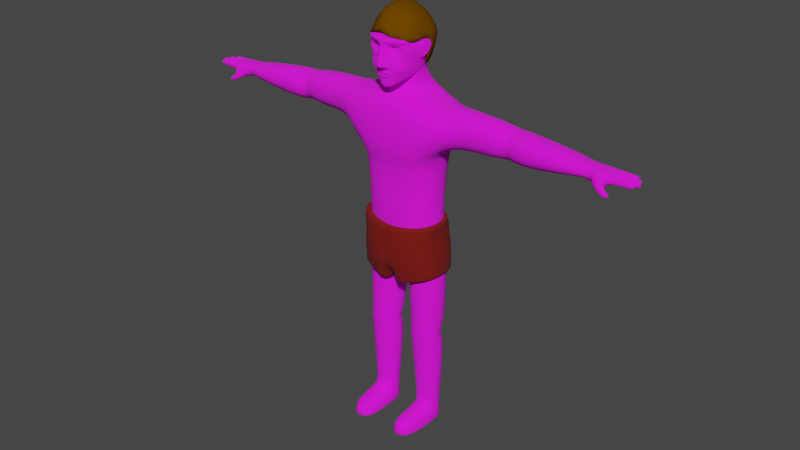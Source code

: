 # Source: Player.blend  (saved by Blender 3.2.14; exported with 4.5.12 LTS)
import bpy
from mathutils import Matrix  # noqa: F401  (used for matrix-valued properties, if any)

bpy.ops.wm.read_factory_settings(use_empty=True)
scene = bpy.context.scene
scene.name = 'Scene'

# ---- collections
col_collection = bpy.data.collections.new('Collection'); scene.collection.children.link(col_collection)

# ---- images (referenced by path relative to the original .blend; pixels are not part of the script)
import os
ASSET_DIR = os.environ.get("B2B_ASSET_DIR", "")  # directory of the original .blend (textures are referenced by path, not embedded)
HERE = os.path.dirname(os.path.abspath(__file__))  # packed textures are extracted next to this script under _unpacked/

def load_image(name, relpath, width, height, colorspace="sRGB"):
    """Load a texture the original file referenced (path relative to the .blend, or extracted next to this script)."""
    p = next((c for c in (os.path.join(HERE, relpath), os.path.join(ASSET_DIR, relpath)) if relpath and os.path.exists(c)), "")
    if p:
        img = bpy.data.images.load(p, check_existing=True)
        img.name = name
    else:  # same state as the original file: an image datablock whose file is absent (Cycles renders it pink)
        img = bpy.data.images.new(name, width, height)
        img.source = "FILE"
        img.filepath = "//" + (relpath or name)
    img.colorspace_settings.name = colorspace
    return img
img_player = load_image('Player', 'Materials/Player.png', 1024, 1024, 'sRGB')

# ---- materials (node trees are filled in below, after node groups)
mat_player = bpy.data.materials.new('Player')
mat_player.use_transparent_shadow = False
mat_underwear = bpy.data.materials.new('Underwear')
mat_underwear.use_transparent_shadow = False
mat_hair = bpy.data.materials.new('Hair')
mat_hair.use_transparent_shadow = False

# ---- material node trees
mat_player.use_nodes = True; mat_player.node_tree.nodes.clear()
_N = mat_player.node_tree.nodes; _L = mat_player.node_tree.links
n0 = _N.new('ShaderNodeBsdfPrincipled'); n0.name = 'Principled BSDF'; n0.location = (10, 300)
n0.distribution = 'GGX'
n0.subsurface_method = 'RANDOM_WALK_SKIN'
n0.inputs[2].default_value = 1.0
n0.inputs[3].default_value = 1.45
n0.inputs[27].default_value = (0.0, 0.0, 0.0, 1.0)
n0.inputs[28].default_value = 1.0
n1 = _N.new('ShaderNodeOutputMaterial'); n1.name = 'Material Output'; n1.location = (300, 300)
n2 = _N.new('ShaderNodeTexImage'); n2.name = 'Image Texture'; n2.location = (-280, 275)
n2.image = img_player
_L.new(n0.outputs[0], n1.inputs[0])
_L.new(n2.outputs[0], n0.inputs[0])
n1.is_active_output = True
mat_underwear.use_nodes = True; mat_underwear.node_tree.nodes.clear()
_N = mat_underwear.node_tree.nodes; _L = mat_underwear.node_tree.links
n0 = _N.new('ShaderNodeBsdfPrincipled'); n0.name = 'Principled BSDF'; n0.location = (10, 300)
n0.distribution = 'GGX'
n0.subsurface_method = 'RANDOM_WALK_SKIN'
n0.inputs[0].default_value = (0.1788, 0.002505, 0.0, 1.0)
n0.inputs[2].default_value = 1.0
n0.inputs[3].default_value = 1.45
n0.inputs[27].default_value = (0.0, 0.0, 0.0, 1.0)
n0.inputs[28].default_value = 1.0
n1 = _N.new('ShaderNodeOutputMaterial'); n1.name = 'Material Output'; n1.location = (300, 300)
_L.new(n0.outputs[0], n1.inputs[0])
n1.is_active_output = True
mat_hair.use_nodes = True; mat_hair.node_tree.nodes.clear()
_N = mat_hair.node_tree.nodes; _L = mat_hair.node_tree.links
n0 = _N.new('ShaderNodeBsdfPrincipled'); n0.name = 'Principled BSDF'; n0.location = (10, 300)
n0.distribution = 'GGX'
n0.subsurface_method = 'RANDOM_WALK_SKIN'
n0.inputs[0].default_value = (0.1299, 0.05104, 0.0, 1.0)
n0.inputs[2].default_value = 1.0
n0.inputs[3].default_value = 1.45
n0.inputs[13].default_value = 0.0
n0.inputs[27].default_value = (0.0, 0.0, 0.0, 1.0)
n0.inputs[28].default_value = 1.0
n1 = _N.new('ShaderNodeOutputMaterial'); n1.name = 'Material Output'; n1.location = (300, 300)
_L.new(n0.outputs[0], n1.inputs[0])
n1.is_active_output = True

# ---- world
world_world = bpy.data.worlds.new('World'); scene.world = world_world
world_world.use_nodes = True; world_world.node_tree.nodes.clear()
_N = world_world.node_tree.nodes; _L = world_world.node_tree.links
n0 = _N.new('ShaderNodeOutputWorld'); n0.name = 'World Output'; n0.location = (300, 300)
n1 = _N.new('ShaderNodeBackground'); n1.name = 'Background'; n1.location = (10, 300)
n1.inputs[0].default_value = (0.05088, 0.05088, 0.05088, 1.0)
_L.new(n1.outputs[0], n0.inputs[0])
n0.is_active_output = True
world_world.color = (0.05088, 0.05088, 0.05088)
world_world.use_sun_shadow = False
world_world.sun_shadow_jitter_overblur = 0.0

# ---- meshes
me_cube = bpy.data.meshes.new('Cube')
me_cube.from_pydata([(-0.2801, -0.2921, 6.617), (-0.2781, 0.5045, 6.739), (-0.8137, -0.5644, 5.633), (-0.9527, 0.5359, 5.851), (-0.7518, 0.5861, 5.361), (-0.7518, -0.4285, 5.427), (0.0, 0.5061, 3.569), (0.0, 0.5883, 6.541), (0.0, -0.3171, 3.569), (0.0, -0.5606, 6.614), (0.0, -0.6199, 5.595), (0.0, 0.5553, 5.851), (0.0, 0.4769, 5.361), (0.0, -0.4245, 5.427), (-0.1044, 0.4663, 3.044), (-0.1044, -0.2773, 3.044), (-0.7957, -0.3111, 3.669), (-0.8035, -0.3056, 3.234), (-0.7355, 0.3278, 0.4336), (-0.7355, -0.1387, 0.4336), (-0.8035, 0.4946, 3.234), (-0.7958, 0.5078, 3.669), (-0.2697, -0.121, 0.4157), (-0.2697, 0.31, 0.4157), (-0.8054, 0.4396, 1.806), (-0.7956, 0.4387, 2.099), (-0.7629, 0.2687, 1.952), (-0.1533, -0.2248, 1.806), (-0.1494, -0.2258, 2.098), (-0.189, -0.2581, 1.952), (-0.1494, 0.4148, 2.098), (-0.1533, 0.4138, 1.806), (-0.189, 0.2469, 1.952), (-0.7956, -0.2497, 2.099), (-0.8054, -0.2506, 1.806), (-0.7629, -0.2799, 1.952), (0.0, -0.5469, 4.2), (0.0, 0.6041, 4.228), (-0.7326, -0.2999, 4.284), (-0.7382, 0.3707, 4.323), (-1.246, 0.3542, 6.626), (-1.246, -0.3244, 6.626), (-1.205, -0.2817, 5.866), (-1.205, 0.3365, 5.846), (-3.389, 0.3164, 6.379), (-3.381, -0.2533, 6.005), (-3.389, -0.29, 6.379), (-3.381, 0.3012, 5.985), (-2.428, -0.341, 6.512), (-2.048, -0.3246, 6.566), (-2.241, -0.178, 6.438), (-2.464, 0.3483, 5.842), (-1.972, 0.3363, 5.867), (-2.221, 0.4253, 5.891), (-2.0, 0.354, 6.564), (-2.49, 0.366, 6.512), (-2.241, 0.439, 6.438), (-2.02, -0.2819, 5.887), (-2.402, -0.2982, 5.861), (-2.221, -0.1451, 5.906), (-1.0, -0.5532, 6.578), (-1.0, 0.5618, 6.541), (0.0, 0.5045, 6.672), (0.0, -0.2921, 6.659), (-0.3458, -0.1846, 6.95), (-0.3458, 0.2347, 7.214), (0.0, -0.1846, 6.95), (0.0, 0.2347, 7.214), (-3.579, 0.2492, 6.329), (-3.58, -0.1954, 6.046), (-3.578, -0.2206, 6.329), (-3.576, 0.2393, 6.04), (-0.7355, 0.3278, 0.3197), (-0.7355, -0.1387, 0.3197), (-0.2697, -0.121, 0.3017), (-0.2697, 0.31, 0.3017), (-0.7355, 0.3278, -0.0004315), (-0.7355, -0.1387, -0.0004315), (-0.2697, -0.121, -0.0004315), (-0.2697, 0.31, -0.0004315), (-0.2422, -0.8421, 0.3017), (-0.7081, -0.8599, 0.3197), (-0.2422, -0.8421, -0.0004315), (-0.7081, -0.8599, -0.0004315), (-0.7355, -0.1387, 0.008984), (-0.2697, -0.121, 0.008984), (-0.7355, 0.3278, 0.008984), (-0.2697, 0.31, 0.008984), (-0.7081, -0.8599, 0.008984), (-0.2422, -0.8421, 0.008984), (-4.436, 0.1282, 6.142), (-4.436, 0.2111, 6.142), (-4.436, 0.2107, 6.233), (-4.436, 0.1279, 6.232), (-4.533, 0.03405, 6.145), (-4.533, 0.1108, 6.145), (-4.533, 0.1107, 6.229), (-4.533, 0.03396, 6.229), (-4.574, -0.07287, 6.142), (-4.573, 0.01001, 6.142), (-4.573, 0.01009, 6.232), (-4.574, -0.07278, 6.232), (-4.521, -0.1707, 6.142), (-4.52, -0.08786, 6.142), (-4.52, -0.08761, 6.232), (-4.521, -0.1705, 6.233), (-3.824, -0.1615, 6.017), (-4.056, -0.1265, 6.04), (-4.034, -0.2487, 6.183), (-3.827, -0.2778, 6.125), (-4.119, -0.1833, 6.122), (-4.118, -0.1831, 6.25), (-4.15, -0.2535, 5.917), (-4.171, -0.2116, 5.981), (-4.179, -0.2591, 6.009), (-4.159, -0.3011, 5.946), (-4.167, -0.08748, 6.122), (-4.167, -0.08731, 6.25), (-4.168, 0.01654, 6.122), (-4.141, 0.1185, 6.122), (-4.141, 0.1182, 6.25), (-4.168, 0.01653, 6.25), (-4.104, 0.2097, 6.122), (-4.104, 0.2093, 6.25), (-4.275, -0.182, 6.129), (-4.274, -0.08194, 6.129), (-4.273, -0.08162, 6.245), (-4.274, -0.1817, 6.245), (-4.369, -0.1817, 6.131), (-4.368, -0.08143, 6.131), (-4.368, -0.08112, 6.243), (-4.369, -0.1814, 6.244), (-4.304, -0.08427, 6.129), (-4.303, 0.01581, 6.129), (-4.302, 0.01591, 6.245), (-4.304, -0.08416, 6.245), (-4.413, -0.08298, 6.131), (-4.412, 0.0173, 6.131), (-4.412, 0.01741, 6.244), (-4.413, -0.08287, 6.244), (-4.293, 0.01952, 6.129), (-4.292, 0.1204, 6.129), (-4.292, 0.1203, 6.246), (-4.293, 0.01939, 6.246), (-4.415, 0.02255, 6.132), (-4.414, 0.1211, 6.132), (-4.414, 0.121, 6.243), (-4.415, 0.02243, 6.243), (-4.227, 0.1205, 6.127), (-4.223, 0.2237, 6.128), (-4.223, 0.2232, 6.247), (-4.227, 0.12, 6.247), (-4.318, 0.1247, 6.136), (-4.319, 0.2159, 6.136), (-4.319, 0.2154, 6.239), (-4.318, 0.1243, 6.238), (-4.01, -0.25, 5.942), (-4.064, -0.1945, 6.02), (-4.071, -0.2603, 6.062), (-4.016, -0.3158, 5.984), (-4.379, 0.1265, 6.139), (-4.379, 0.2134, 6.139), (-4.379, 0.213, 6.235), (-4.379, 0.1262, 6.235), (-4.479, 0.02879, 6.139), (-4.478, 0.1155, 6.139), (-4.478, 0.1154, 6.235), (-4.479, 0.02868, 6.235), (-4.499, -0.07759, 6.137), (-4.498, 0.01341, 6.137), (-4.498, 0.01351, 6.238), (-4.499, -0.07749, 6.238), (-4.45, -0.1759, 6.137), (-4.449, -0.08486, 6.137), (-4.449, -0.08458, 6.238), (-4.45, -0.1756, 6.238), (-4.092, -0.2525, 5.926), (-4.116, -0.2031, 6.001), (-4.126, -0.2591, 6.035), (-4.102, -0.3085, 5.96), (-3.804, 0.1969, 6.05), (-3.804, 0.1969, 6.324), (-3.799, -0.1673, 6.324), (-4.21, -0.1848, 6.126), (-4.208, -0.08147, 6.126), (-4.207, -0.08114, 6.248), (-4.209, -0.1844, 6.248), (-4.245, -0.08712, 6.126), (-4.242, 0.01617, 6.126), (-4.242, 0.01628, 6.248), (-4.244, -0.08702, 6.248), (-4.359, -0.08362, 6.13), (-4.358, 0.01656, 6.13), (-4.358, 0.01667, 6.244), (-4.359, -0.08351, 6.244), (-4.218, 0.01772, 6.126), (-4.217, 0.1215, 6.126), (-4.217, 0.1213, 6.248), (-4.217, 0.01758, 6.248), (-4.355, 0.02106, 6.13), (-4.353, 0.1208, 6.13), (-4.353, 0.1207, 6.244), (-4.355, 0.02093, 6.244), (0.0, -0.5544, 7.114), (0.0, -0.5759, 7.114), (0.0, -0.5527, 6.983), (0.0, -0.576, 6.983)], [(205, 206), (203, 204)], [(10, 9, 60, 2), (1, 0, 64, 65), (13, 10, 2, 5), (5, 2, 3, 4), (25, 20, 14, 30), (16, 17, 15, 8), (4, 3, 11, 12), (39, 4, 12, 37), (3, 61, 7, 11), (38, 5, 4, 39), (15, 14, 6, 8), (38, 16, 8, 36), (20, 21, 6, 14), (17, 33, 28, 15), (34, 19, 22, 27), (20, 17, 16, 21), (14, 15, 28, 30), (17, 20, 25, 33), (31, 27, 22, 23), (34, 24, 18, 19), (34, 27, 29, 35), (35, 29, 28, 33), (25, 30, 32, 26), (26, 32, 31, 24), (27, 31, 32, 29), (29, 32, 30, 28), (24, 34, 35, 26), (26, 35, 33, 25), (18, 24, 31, 23), (5, 38, 36, 13), (16, 38, 39, 21), (21, 39, 37, 6), (2, 60, 41, 42), (61, 3, 43, 40), (3, 2, 42, 43), (60, 61, 40, 41), (48, 55, 44, 46), (51, 58, 45, 47), (40, 43, 52, 54), (58, 48, 46, 45), (55, 51, 47, 44), (43, 42, 57, 52), (41, 40, 54, 49), (55, 48, 50, 56), (56, 50, 49, 54), (58, 51, 53, 59), (59, 53, 52, 57), (51, 55, 56, 53), (53, 56, 54, 52), (48, 58, 59, 50), (50, 59, 57, 49), (42, 41, 49, 57), (0, 1, 61, 60), (63, 0, 60, 9), (1, 62, 7, 61), (62, 1, 65, 67), (0, 63, 66, 64), (47, 45, 69, 71), (45, 46, 70, 69), (46, 44, 68, 70), (44, 47, 71, 68), (18, 23, 75, 72), (22, 19, 73, 74), (19, 18, 72, 73), (23, 22, 74, 75), (74, 73, 81, 80), (84, 86, 76, 77), (87, 85, 78, 79), (86, 87, 79, 76), (76, 79, 78, 77), (89, 88, 83, 82), (84, 77, 83, 88), (85, 74, 80, 89), (77, 78, 82, 83), (78, 85, 89, 82), (73, 84, 88, 81), (80, 81, 88, 89), (72, 75, 87, 86), (75, 74, 85, 87), (73, 72, 86, 84), (164, 165, 145, 144), (92, 93, 163, 162), (91, 92, 162, 161), (93, 90, 160, 163), (110, 116, 118, 107), (122, 107, 118, 119), (90, 91, 161, 160), (163, 160, 152, 155), (181, 123, 120, 121), (162, 163, 155, 154), (161, 162, 154, 153), (160, 161, 153, 152), (115, 114, 113, 112), (105, 104, 103, 102), (101, 100, 99, 98), (93, 92, 91, 90), (108, 109, 182, 111), (97, 96, 95, 94), (122, 123, 181, 180), (111, 182, 117), (182, 181, 121, 117), (180, 106, 107, 122), (182, 109, 106), (108, 111, 110), (165, 166, 146, 145), (166, 167, 147, 146), (167, 164, 144, 147), (94, 95, 165, 164), (95, 96, 166, 165), (96, 97, 167, 166), (97, 94, 164, 167), (168, 169, 137, 136), (169, 170, 138, 137), (170, 171, 139, 138), (171, 168, 136, 139), (98, 99, 169, 168), (99, 100, 170, 169), (100, 101, 171, 170), (101, 98, 168, 171), (172, 173, 129, 128), (173, 174, 130, 129), (174, 175, 131, 130), (175, 172, 128, 131), (102, 103, 173, 172), (103, 104, 174, 173), (104, 105, 175, 174), (105, 102, 172, 175), (176, 177, 157, 156), (177, 178, 158, 157), (178, 179, 159, 158), (179, 176, 156, 159), (112, 113, 177, 176), (113, 114, 178, 177), (114, 115, 179, 178), (115, 112, 176, 179), (106, 180, 71, 69), (180, 181, 68, 71), (181, 182, 70, 68), (183, 184, 116, 110), (184, 185, 117, 116), (185, 186, 111, 117), (186, 183, 110, 111), (124, 125, 184, 183), (125, 126, 185, 184), (126, 127, 186, 185), (127, 124, 183, 186), (128, 129, 125, 124), (129, 130, 126, 125), (130, 131, 127, 126), (131, 128, 124, 127), (187, 188, 118, 116), (188, 189, 121, 118), (189, 190, 117, 121), (190, 187, 116, 117), (132, 133, 188, 187), (133, 134, 189, 188), (134, 135, 190, 189), (135, 132, 187, 190), (191, 192, 133, 132), (192, 193, 134, 133), (193, 194, 135, 134), (194, 191, 132, 135), (136, 137, 192, 191), (137, 138, 193, 192), (138, 139, 194, 193), (139, 136, 191, 194), (195, 196, 119, 118), (196, 197, 120, 119), (197, 198, 121, 120), (198, 195, 118, 121), (140, 141, 196, 195), (141, 142, 197, 196), (142, 143, 198, 197), (143, 140, 195, 198), (199, 200, 141, 140), (200, 201, 142, 141), (201, 202, 143, 142), (202, 199, 140, 143), (144, 145, 200, 199), (145, 146, 201, 200), (146, 147, 202, 201), (147, 144, 199, 202), (148, 149, 122, 119), (149, 150, 123, 122), (150, 151, 120, 123), (151, 148, 119, 120), (152, 153, 149, 148), (153, 154, 150, 149), (154, 155, 151, 150), (155, 152, 148, 151), (156, 157, 107, 106), (157, 158, 108, 107), (158, 159, 109, 108), (159, 156, 106, 109), (182, 106, 69, 70), (107, 108, 110)])
me_cube.polygons.foreach_set('use_smooth', [True] * 196)
_uv = me_cube.uv_layers.new(name='UVMap')
_uv.uv.foreach_set('vector', [0.2244, 0.834, 0.2244, 0.8984, 0.1564, 0.8984, 0.1564, 0.834, 0.9643, 0.6748, 0.9421, 0.6745, 0.9421, 0.6557, 0.9643, 0.6443, 0.2244, 0.7869, 0.2244, 0.834, 0.1564, 0.834, 0.1564, 0.7869, 0.1564, 0.7869, 0.1564, 0.834, 0.09789, 0.834, 0.09789, 0.7869, 0.2571, 0.3659, 0.2571, 0.4886, 0.2175, 0.4886, 0.2175, 0.3659, 0.1491, 0.5259, 0.1491, 0.4886, 0.1887, 0.4886, 0.1887, 0.5259, 0.3108, 0.7457, 0.3108, 0.8011, 0.2487, 0.8011, 0.2487, 0.7457, 0.3108, 0.6684, 0.3108, 0.7457, 0.2487, 0.7457, 0.2487, 0.6684, 0.3108, 0.8011, 0.3108, 0.8549, 0.2487, 0.8459, 0.2487, 0.8011, 0.1564, 0.7121, 0.1564, 0.7869, 0.09789, 0.7869, 0.09789, 0.7121, 0.1887, 0.4886, 0.2175, 0.4886, 0.2175, 0.5259, 0.1887, 0.5259, 0.1564, 0.7121, 0.1564, 0.6672, 0.2244, 0.6672, 0.2244, 0.7121, 0.2571, 0.4886, 0.2571, 0.5259, 0.2175, 0.5259, 0.2175, 0.4886, 0.1491, 0.4886, 0.1491, 0.3659, 0.1887, 0.3659, 0.1887, 0.4886, 0.1491, 0.3493, 0.1491, 0.213, 0.1887, 0.213, 0.1887, 0.3493, 0.1203, 0.4886, 0.1491, 0.4886, 0.1491, 0.5259, 0.1203, 0.5259, 0.2175, 0.4886, 0.1887, 0.4886, 0.1887, 0.3659, 0.2175, 0.3659, 0.1491, 0.4886, 0.1203, 0.4886, 0.1203, 0.3659, 0.1491, 0.3659, 0.2175, 0.3493, 0.1887, 0.3493, 0.1887, 0.213, 0.2175, 0.213, 0.1491, 0.3493, 0.1203, 0.3493, 0.1203, 0.213, 0.1491, 0.213, 0.1491, 0.3493, 0.1887, 0.3493, 0.1887, 0.3576, 0.1491, 0.3576, 0.1491, 0.3576, 0.1887, 0.3576, 0.1887, 0.3659, 0.1491, 0.3659, 0.2571, 0.3659, 0.2175, 0.3659, 0.2175, 0.3576, 0.2571, 0.3576, 0.2571, 0.3576, 0.2175, 0.3576, 0.2175, 0.3493, 0.2571, 0.3493, 0.1887, 0.3493, 0.2175, 0.3493, 0.2175, 0.3576, 0.1887, 0.3576, 0.1887, 0.3576, 0.2175, 0.3576, 0.2175, 0.3659, 0.1887, 0.3659, 0.1203, 0.3493, 0.1491, 0.3493, 0.1491, 0.3576, 0.1203, 0.3576, 0.1203, 0.3576, 0.1491, 0.3576, 0.1491, 0.3659, 0.1203, 0.3659, 0.2571, 0.213, 0.2571, 0.3493, 0.2175, 0.3493, 0.2175, 0.213, 0.1564, 0.7869, 0.1564, 0.7121, 0.2244, 0.7121, 0.2244, 0.7869, 0.1564, 0.6672, 0.1564, 0.7121, 0.09789, 0.7121, 0.09789, 0.6672, 0.3108, 0.6384, 0.3108, 0.6684, 0.2487, 0.6684, 0.2487, 0.6384, 0.5909, 0.7015, 0.5415, 0.7015, 0.5415, 0.6659, 0.5909, 0.6659, 0.5135, 0.7015, 0.4986, 0.7015, 0.4986, 0.6659, 0.5135, 0.6659, 0.6259, 0.7015, 0.5909, 0.7015, 0.5909, 0.6659, 0.6259, 0.6659, 0.5415, 0.7015, 0.5135, 0.7015, 0.5135, 0.6659, 0.5415, 0.6659, 0.5415, 0.533, 0.5135, 0.533, 0.5135, 0.4361, 0.5415, 0.4361, 0.6259, 0.533, 0.5909, 0.533, 0.5909, 0.4361, 0.6259, 0.4361, 0.5135, 0.6659, 0.4986, 0.6659, 0.4986, 0.5857, 0.5135, 0.5857, 0.5909, 0.533, 0.5415, 0.533, 0.5415, 0.4361, 0.5909, 0.4361, 0.5135, 0.533, 0.4986, 0.533, 0.4986, 0.4361, 0.5135, 0.4361, 0.6259, 0.6659, 0.5909, 0.6659, 0.5909, 0.5857, 0.6259, 0.5857, 0.5415, 0.6659, 0.5135, 0.6659, 0.5135, 0.5857, 0.5415, 0.5857, 0.5135, 0.533, 0.5415, 0.533, 0.5415, 0.5593, 0.5135, 0.5593, 0.5135, 0.5593, 0.5415, 0.5593, 0.5415, 0.5857, 0.5135, 0.5857, 0.5909, 0.533, 0.6259, 0.533, 0.6259, 0.5593, 0.5909, 0.5593, 0.5909, 0.5593, 0.6259, 0.5593, 0.6259, 0.5857, 0.5909, 0.5857, 0.4986, 0.533, 0.5135, 0.533, 0.5135, 0.5593, 0.4986, 0.5593, 0.4986, 0.5593, 0.5135, 0.5593, 0.5135, 0.5857, 0.4986, 0.5857, 0.5415, 0.533, 0.5909, 0.533, 0.5909, 0.5593, 0.5415, 0.5593, 0.5415, 0.5593, 0.5909, 0.5593, 0.5909, 0.5857, 0.5415, 0.5857, 0.5909, 0.6659, 0.5415, 0.6659, 0.5415, 0.5857, 0.5909, 0.5857, 0.2604, 0.9226, 0.2604, 0.8635, 0.3108, 0.8549, 0.3108, 0.9226, 0.2244, 0.9162, 0.2024, 0.9162, 0.1564, 0.8984, 0.2244, 0.8984, 0.2604, 0.8635, 0.2487, 0.857, 0.2487, 0.8459, 0.3108, 0.8549, 0.9694, 0.6889, 0.9862, 0.6936, 0.9883, 0.7277, 0.9694, 0.7264, 0.9893, 0.955, 0.9771, 0.9763, 0.9512, 0.9527, 0.971, 0.9308, 0.6259, 0.4361, 0.5909, 0.4361, 0.5909, 0.4147, 0.6259, 0.4147, 0.5909, 0.4361, 0.5415, 0.4361, 0.5415, 0.4147, 0.5909, 0.4147, 0.5415, 0.4361, 0.5135, 0.4361, 0.5135, 0.4147, 0.5415, 0.4147, 0.5135, 0.4361, 0.4986, 0.4361, 0.4986, 0.4147, 0.5135, 0.4147, 0.1058, 0.07028, 0.1058, 0.02617, 0.1174, 0.02617, 0.1174, 0.07028, 0.2224, 0.1623, 0.1649, 0.1623, 0.1535, 0.1548, 0.232, 0.1548, 0.1649, 0.1623, 0.1649, 0.2052, 0.1535, 0.2052, 0.1535, 0.1548, 0.2224, 0.2052, 0.2224, 0.1623, 0.232, 0.1548, 0.232, 0.2052, 0.232, 0.1548, 0.1535, 0.1548, 0.1535, 0.07254, 0.232, 0.07254, 0.1212, 0.1548, 0.1212, 0.2052, 0.1068, 0.2052, 0.1068, 0.1548, 0.2521, 0.2052, 0.2521, 0.1548, 0.265, 0.1548, 0.265, 0.2052, 0.1481, 0.07028, 0.1481, 0.02617, 0.1491, 0.02617, 0.1491, 0.07028, 0.1491, 0.07028, 0.1491, 0.02617, 0.265, 0.1548, 0.1924, 0.07028, 0.2217, 0.1715, 0.1654, 0.1715, 0.1654, 0.1628, 0.2217, 0.1628, 0.1212, 0.1548, 0.1068, 0.1548, 0.1068, 0.07254, 0.1212, 0.07254, 0.2521, 0.1548, 0.232, 0.1548, 0.232, 0.07254, 0.2521, 0.07254, 0.1924, 0.07028, 0.1924, 0.02617, 0.2659, 0.02617, 0.2659, 0.07028, 0.265, 0.1548, 0.2521, 0.1548, 0.2521, 0.07254, 0.265, 0.07254, 0.1535, 0.1548, 0.1212, 0.1548, 0.1212, 0.07254, 0.1535, 0.07254, 0.2217, 0.2053, 0.1654, 0.2053, 0.1654, 0.1715, 0.2217, 0.1715, 0.1174, 0.07028, 0.1174, 0.02617, 0.1481, 0.02617, 0.1481, 0.07028, 0.232, 0.2052, 0.232, 0.1548, 0.2521, 0.1548, 0.2521, 0.2052, 0.1535, 0.1548, 0.1535, 0.2052, 0.1212, 0.2052, 0.1212, 0.1548, 0.5795, 0.2188, 0.5862, 0.2191, 0.5864, 0.2242, 0.5788, 0.2238, 0.5164, 0.3664, 0.5167, 0.365, 0.5179, 0.3642, 0.518, 0.367, 0.5137, 0.3677, 0.5164, 0.3664, 0.518, 0.367, 0.5154, 0.3702, 0.5167, 0.365, 0.5135, 0.3634, 0.5153, 0.3613, 0.5179, 0.3642, 0.5614, 0.2444, 0.5695, 0.2423, 0.5775, 0.2429, 0.5655, 0.2526, 0.5923, 0.2485, 0.5655, 0.2526, 0.5775, 0.2429, 0.5853, 0.2453, 0.5871, 0.2225, 0.5935, 0.2227, 0.5935, 0.2271, 0.5867, 0.2269, 0.5179, 0.3642, 0.5153, 0.3613, 0.5175, 0.3594, 0.5202, 0.3634, 0.5462, 0.3923, 0.5338, 0.3721, 0.5387, 0.3581, 0.5473, 0.3402, 0.518, 0.367, 0.5179, 0.3642, 0.5202, 0.3634, 0.5204, 0.3675, 0.5154, 0.3702, 0.518, 0.367, 0.5204, 0.3675, 0.518, 0.372, 0.5867, 0.2269, 0.5935, 0.2271, 0.5935, 0.2318, 0.5864, 0.2316, 0.6133, 0.3695, 0.6123, 0.3669, 0.6141, 0.3645, 0.6166, 0.3691, 0.5955, 0.3384, 0.5947, 0.3365, 0.5988, 0.3319, 0.6007, 0.3391, 0.5576, 0.3124, 0.5558, 0.3123, 0.5544, 0.3087, 0.5598, 0.3084, 0.5167, 0.365, 0.5164, 0.3664, 0.5137, 0.3677, 0.5135, 0.3634, 0.5802, 0.3698, 0.586, 0.3821, 0.5716, 0.3923, 0.574, 0.3595, 0.521, 0.3316, 0.5198, 0.3329, 0.5163, 0.3321, 0.5191, 0.3279, 0.5268, 0.3786, 0.5338, 0.3721, 0.5462, 0.3923, 0.531, 0.3923, 0.574, 0.3595, 0.5716, 0.3923, 0.5643, 0.3441, 0.5716, 0.3923, 0.5462, 0.3923, 0.5473, 0.3402, 0.5643, 0.3441, 0.5904, 0.2724, 0.5625, 0.2707, 0.5655, 0.2526, 0.5923, 0.2485, 0.5716, 0.3923, 0.586, 0.3821, 0.5907, 0.3923, 0.5802, 0.3698, 0.574, 0.3595, 0.5854, 0.3635, 0.5159, 0.3357, 0.5209, 0.3345, 0.5227, 0.3367, 0.517, 0.3398, 0.5209, 0.3345, 0.5227, 0.3318, 0.5256, 0.3328, 0.5227, 0.3367, 0.5227, 0.3318, 0.5224, 0.3269, 0.5264, 0.3268, 0.5256, 0.3328, 0.5801, 0.2146, 0.586, 0.2149, 0.5862, 0.2191, 0.5795, 0.2188, 0.5163, 0.3321, 0.5198, 0.3329, 0.5209, 0.3345, 0.5159, 0.3357, 0.5198, 0.3329, 0.521, 0.3316, 0.5227, 0.3318, 0.5209, 0.3345, 0.521, 0.3316, 0.5191, 0.3279, 0.5224, 0.3269, 0.5227, 0.3318, 0.5726, 0.2167, 0.5796, 0.2174, 0.5793, 0.2241, 0.5716, 0.2233, 0.5506, 0.3114, 0.5548, 0.3146, 0.5538, 0.3186, 0.5477, 0.3159, 0.5548, 0.3146, 0.5585, 0.3148, 0.5591, 0.3189, 0.5538, 0.3186, 0.5585, 0.3148, 0.5631, 0.3122, 0.5652, 0.317, 0.5591, 0.3189, 0.5735, 0.2109, 0.5799, 0.2115, 0.5796, 0.2174, 0.5726, 0.2167, 0.5544, 0.3087, 0.5558, 0.3123, 0.5548, 0.3146, 0.5506, 0.3114, 0.5558, 0.3123, 0.5576, 0.3124, 0.5585, 0.3148, 0.5548, 0.3146, 0.5576, 0.3124, 0.5598, 0.3084, 0.5631, 0.3122, 0.5585, 0.3148, 0.5671, 0.2193, 0.574, 0.2208, 0.573, 0.227, 0.5654, 0.2254, 0.5929, 0.3297, 0.5917, 0.3365, 0.5868, 0.3375, 0.5866, 0.3293, 0.5917, 0.3365, 0.5937, 0.3406, 0.5899, 0.3436, 0.5868, 0.3375, 0.5937, 0.3406, 0.5988, 0.3439, 0.5955, 0.3487, 0.5899, 0.3436, 0.5686, 0.214, 0.5749, 0.2154, 0.574, 0.2208, 0.5671, 0.2193, 0.5988, 0.3319, 0.5947, 0.3365, 0.5917, 0.3365, 0.5929, 0.3297, 0.5947, 0.3365, 0.5955, 0.3384, 0.5937, 0.3406, 0.5917, 0.3365, 0.5955, 0.3384, 0.6007, 0.3391, 0.5988, 0.3439, 0.5937, 0.3406, 0.5514, 0.25, 0.5581, 0.2474, 0.5601, 0.2512, 0.5532, 0.2562, 0.6101, 0.3625, 0.6091, 0.3672, 0.6041, 0.3681, 0.6058, 0.3613, 0.6091, 0.3672, 0.6117, 0.3717, 0.6081, 0.3756, 0.6041, 0.3681, 0.6117, 0.3717, 0.6158, 0.3736, 0.6127, 0.3791, 0.6081, 0.3756, 0.5503, 0.2455, 0.556, 0.2433, 0.5581, 0.2474, 0.5514, 0.25, 0.6141, 0.3645, 0.6123, 0.3669, 0.6091, 0.3672, 0.6101, 0.3625, 0.6123, 0.3669, 0.6133, 0.3695, 0.6117, 0.3717, 0.6091, 0.3672, 0.6133, 0.3695, 0.6166, 0.3691, 0.6158, 0.3736, 0.6117, 0.3717, 0.5625, 0.2707, 0.5904, 0.2724, 0.5938, 0.2901, 0.56, 0.2898, 0.531, 0.3923, 0.5462, 0.3923, 0.5462, 0.4055, 0.531, 0.4055, 0.5462, 0.3923, 0.5716, 0.3923, 0.5716, 0.4055, 0.5462, 0.4055, 0.5627, 0.2375, 0.5706, 0.2392, 0.5695, 0.2423, 0.5614, 0.2444, 0.574, 0.3291, 0.5718, 0.3417, 0.5643, 0.3441, 0.5717, 0.3281, 0.5718, 0.3417, 0.5793, 0.352, 0.574, 0.3595, 0.5643, 0.3441, 0.5793, 0.352, 0.5879, 0.3578, 0.5854, 0.3635, 0.574, 0.3595, 0.5639, 0.2326, 0.5715, 0.2342, 0.5706, 0.2392, 0.5627, 0.2375, 0.5792, 0.3297, 0.5795, 0.3397, 0.5718, 0.3417, 0.574, 0.3291, 0.5795, 0.3397, 0.5839, 0.3478, 0.5793, 0.352, 0.5718, 0.3417, 0.5839, 0.3478, 0.5908, 0.3539, 0.5879, 0.3578, 0.5793, 0.352, 0.5654, 0.2254, 0.573, 0.227, 0.5715, 0.2342, 0.5639, 0.2326, 0.5866, 0.3293, 0.5868, 0.3375, 0.5795, 0.3397, 0.5792, 0.3297, 0.5868, 0.3375, 0.5899, 0.3436, 0.5839, 0.3478, 0.5795, 0.3397, 0.5899, 0.3436, 0.5955, 0.3487, 0.5908, 0.3539, 0.5839, 0.3478, 0.5701, 0.2363, 0.578, 0.2372, 0.5775, 0.2429, 0.5695, 0.2423, 0.5429, 0.3253, 0.5508, 0.331, 0.5473, 0.3402, 0.5407, 0.3269, 0.5508, 0.331, 0.561, 0.3314, 0.5643, 0.3441, 0.5473, 0.3402, 0.561, 0.3314, 0.5692, 0.3262, 0.5717, 0.3281, 0.5643, 0.3441, 0.5707, 0.2317, 0.5784, 0.2325, 0.578, 0.2372, 0.5701, 0.2363, 0.545, 0.3222, 0.5522, 0.3256, 0.5508, 0.331, 0.5429, 0.3253, 0.5522, 0.3256, 0.56, 0.326, 0.561, 0.3314, 0.5508, 0.331, 0.56, 0.326, 0.5674, 0.3231, 0.5692, 0.3262, 0.561, 0.3314, 0.5711, 0.2274, 0.5789, 0.2283, 0.5784, 0.2325, 0.5707, 0.2317, 0.5463, 0.3191, 0.5531, 0.3218, 0.5522, 0.3256, 0.545, 0.3222, 0.5531, 0.3218, 0.5595, 0.3221, 0.56, 0.326, 0.5522, 0.3256, 0.5595, 0.3221, 0.5663, 0.32, 0.5674, 0.3231, 0.56, 0.326, 0.5716, 0.2233, 0.5793, 0.2241, 0.5789, 0.2283, 0.5711, 0.2274, 0.5477, 0.3159, 0.5538, 0.3186, 0.5531, 0.3218, 0.5463, 0.3191, 0.5538, 0.3186, 0.5591, 0.3189, 0.5595, 0.3221, 0.5531, 0.3218, 0.5591, 0.3189, 0.5652, 0.317, 0.5663, 0.32, 0.5595, 0.3221, 0.5778, 0.239, 0.5858, 0.2394, 0.5853, 0.2453, 0.5775, 0.2429, 0.5227, 0.3508, 0.5327, 0.3479, 0.5387, 0.3581, 0.5226, 0.3538, 0.5327, 0.3479, 0.5397, 0.3384, 0.5473, 0.3402, 0.5387, 0.3581, 0.5397, 0.3384, 0.5384, 0.3278, 0.5407, 0.3269, 0.5473, 0.3402, 0.5782, 0.2332, 0.586, 0.2336, 0.5858, 0.2394, 0.5778, 0.239, 0.521, 0.3466, 0.5282, 0.3424, 0.5327, 0.3479, 0.5227, 0.3508, 0.5282, 0.3424, 0.5325, 0.3358, 0.5397, 0.3384, 0.5327, 0.3479, 0.5325, 0.3358, 0.5337, 0.3279, 0.5384, 0.3278, 0.5397, 0.3384, 0.5785, 0.2284, 0.5862, 0.2289, 0.586, 0.2336, 0.5782, 0.2332, 0.519, 0.3432, 0.5251, 0.3392, 0.5282, 0.3424, 0.521, 0.3466, 0.5251, 0.3392, 0.5286, 0.3342, 0.5325, 0.3358, 0.5282, 0.3424, 0.5286, 0.3342, 0.53, 0.3273, 0.5337, 0.3279, 0.5325, 0.3358, 0.5788, 0.2238, 0.5864, 0.2242, 0.5862, 0.2289, 0.5785, 0.2284, 0.517, 0.3398, 0.5227, 0.3367, 0.5251, 0.3392, 0.519, 0.3432, 0.5227, 0.3367, 0.5256, 0.3328, 0.5286, 0.3342, 0.5251, 0.3392, 0.5256, 0.3328, 0.5264, 0.3268, 0.53, 0.3273, 0.5286, 0.3342, 0.5858, 0.2386, 0.5938, 0.2393, 0.5923, 0.2485, 0.5853, 0.2453, 0.5222, 0.3746, 0.5253, 0.3687, 0.5338, 0.3721, 0.5268, 0.3786, 0.5253, 0.3687, 0.5255, 0.362, 0.5387, 0.3581, 0.5338, 0.3721, 0.5255, 0.362, 0.521, 0.3565, 0.5226, 0.3538, 0.5387, 0.3581, 0.5864, 0.2316, 0.5935, 0.2318, 0.5938, 0.2393, 0.5858, 0.2386, 0.518, 0.372, 0.5204, 0.3675, 0.5253, 0.3687, 0.5222, 0.3746, 0.5204, 0.3675, 0.5202, 0.3634, 0.5255, 0.362, 0.5253, 0.3687, 0.5202, 0.3634, 0.5175, 0.3594, 0.521, 0.3565, 0.5255, 0.362, 0.5532, 0.2562, 0.5601, 0.2512, 0.5655, 0.2526, 0.5622, 0.2706, 0.6058, 0.3613, 0.6041, 0.3681, 0.5935, 0.368, 0.603, 0.3568, 0.6041, 0.3681, 0.6081, 0.3756, 0.593, 0.3862, 0.5935, 0.368, 0.6081, 0.3756, 0.6127, 0.3791, 0.6038, 0.3942, 0.593, 0.3862, 0.5716, 0.3923, 0.5907, 0.3923, 0.5907, 0.4055, 0.5716, 0.4055, 0.5925, 0.3668, 0.5802, 0.3698, 0.5854, 0.3635])
me_cube.materials.append(mat_player)
me_cube.use_mirror_x = True
me_cube.update()
me_cube_007 = bpy.data.meshes.new('Cube.007')
me_cube_007.from_pydata([(-0.3458, -0.1846, 6.95), (-0.3458, 0.2347, 7.214), (0.0, -0.1846, 6.95), (0.0, 0.2347, 7.214), (-0.3914, -0.2564, 7.958), (-0.2916, -0.5344, 7.546), (0.0, 0.4797, 7.502), (-0.3005, -0.5279, 7.489), (0.0, 0.264, 8.233), (0.0, -0.4772, 8.163), (-0.0387, -0.6033, 7.701), (0.0, -0.6215, 7.642), (0.0, 0.4761, 7.896), (-0.0907, -0.5616, 7.28), (0.0, -0.5974, 7.021), (-0.4667, -0.1842, 7.459), (-0.3826, -0.4344, 7.697), (0.0, -0.5986, 7.719), (-0.1147, -0.5466, 7.55), (-0.2251, -0.385, 6.908), (0.0, -0.4035, 6.825), (-0.236, -0.5705, 7.233), (-0.4646, 0.3062, 7.489), (-0.4481, 0.26, 7.905), (-0.2969, 0.1396, 8.044), (-0.2167, -0.3884, 8.07), (-0.2787, -0.518, 7.696), (-0.1464, -0.5435, 7.061), (-0.1991, -0.5426, 7.548), (-0.1231, -0.5353, 7.473), (-0.09732, -0.5838, 7.028), (-0.1268, -0.5565, 6.892), (0.0, -0.5759, 7.066), (-0.2186, -0.5297, 7.471), (-0.3545, -0.3214, 7.085), (-0.4166, -0.1838, 7.283), (0.0, -0.5969, 7.061), (0.0, 0.4168, 7.315), (-0.1274, -0.5786, 7.174), (-0.3432, -0.4855, 7.113), (-0.4018, 0.269, 7.306), (-0.1456, -0.5446, 7.063), (-0.08971, -0.5567, 7.065), (0.0, -0.5855, 6.854), (-0.229, -0.4896, 6.996), (-0.24, -0.5543, 7.143), (-0.08754, -0.5727, 7.061), (0.0, -0.568, 7.179), (-0.3518, -0.5063, 7.297), (-0.4066, -0.4678, 7.455), (-0.03957, -0.6295, 7.619), (-0.102, -0.578, 7.338), (-0.3895, -0.4543, 7.604), (-0.2367, -0.5541, 7.619), (-0.2937, -0.5509, 7.694), (-0.3965, -0.4621, 7.695), (-0.2553, -0.5759, 7.619), (-0.3922, -0.4905, 7.619), (-0.03662, -0.6358, 7.694), (-0.03537, -0.6473, 7.622), (-0.2148, -0.3911, 7.54), (-0.2185, -0.3782, 7.471), (-0.2859, -0.3756, 7.472), (-0.1194, -0.3985, 7.542), (-0.1206, -0.3918, 7.472), (-0.2881, -0.3837, 7.538), (0.0, -0.7223, 7.283), (-0.01643, -0.6395, 7.583), (-0.04429, -0.6576, 7.484), (0.0, -0.6663, 7.49), (0.0, -0.6264, 7.614), (-0.05908, -0.7049, 7.285), (-0.15, -0.5631, 7.057), (-0.1528, -0.5694, 7.078), (-0.08598, -0.5929, 7.107), (0.0, -0.6034, 7.105), (-0.09037, -0.5907, 7.052), (0.0, -0.6032, 7.052), (-0.1153, -0.5812, 7.06), (-0.08785, -0.5923, 7.065), (-0.1152, -0.5804, 7.062), (0.0, -0.6049, 7.065), (0.0, -0.6089, 7.03), (0.0, -0.6158, 7.1), (-0.09558, -0.5968, 7.035), (-0.1451, -0.5793, 7.061), (-0.1478, -0.5818, 7.073), (-0.08322, -0.604, 7.103), (-0.1287, -0.1636, 7.185), (-0.1264, -0.1687, 6.954), (0.0, -0.1808, 6.929), (0.0, -0.1851, 7.179), (-0.1747, -0.2418, 7.013), (-0.2566, -0.2481, 7.162), (-0.1327, -0.4656, 6.863), (0.0, -0.5241, 6.788), (-0.1059, -0.5269, 6.841), (0.0, -0.5647, 6.819), (-0.2076, -0.3202, 7.65), (-0.07759, -0.4651, 7.575), (-0.07759, -0.3202, 7.575), (-0.07759, -0.4651, 7.425), (-0.07759, -0.3202, 7.425), (-0.2076, -0.4651, 7.35), (-0.2076, -0.3202, 7.35), (-0.2076, -0.2477, 7.5), (-0.2076, -0.5375, 7.5), (-0.3376, -0.4651, 7.425), (-0.3376, -0.3202, 7.425), (-0.3376, -0.4651, 7.575), (-0.3376, -0.3202, 7.575), (-0.2076, -0.4651, 7.65), (-0.4631, -0.1983, 7.788), (0.0, -0.7364, 7.242), (0.0, -0.7143, 7.196), (-0.05907, -0.7248, 7.246), (-0.06578, -0.7073, 7.201), (-0.1464, -0.5182, 7.061), (0.0, -0.5661, 7.061), (0.0, -0.5544, 7.114), (-0.1189, -0.511, 7.114), (-0.08655, -0.5384, 7.061), (-0.06079, -0.5391, 7.114), (-0.08591, -0.5598, 7.061), (0.0, -0.576, 7.061), (-0.1507, -0.546, 7.061), (-0.0611, -0.5588, 7.114), (-0.1227, -0.5469, 7.114), (0.0, -0.5759, 7.114), (-0.08754, -0.5391, 7.061), (-0.1456, -0.511, 7.061), (-0.08785, -0.5588, 7.061), (0.0, -0.5759, 7.061), (0.0, -0.5679, 7.061), (-0.1494, -0.5469, 7.061), (-0.0598, -0.5384, 6.983), (-0.1197, -0.5182, 6.983), (-0.05916, -0.5598, 6.983), (-0.1239, -0.546, 6.983), (0.0, -0.5527, 6.983), (0.0, -0.576, 6.983), (-0.1031, -0.5187, 7.114), (-0.1059, -0.5501, 7.114), (-0.1298, -0.5187, 7.061), (-0.1327, -0.5501, 7.061), (-0.1278, -0.5245, 7.061), (-0.1306, -0.5503, 7.061), (-0.1011, -0.5245, 6.983), (-0.1038, -0.5503, 6.983), (0.0, -0.576, 7.055), (-0.08591, -0.5598, 7.055), (-0.08655, -0.5384, 7.055), (0.0, -0.5527, 7.055), (-0.1507, -0.546, 7.055), (-0.1464, -0.5182, 7.055), (-0.1278, -0.5245, 7.055), (-0.1306, -0.5503, 7.055), (-0.08754, -0.5391, 7.065), (-0.1456, -0.511, 7.065), (-0.1494, -0.5469, 7.065), (-0.08785, -0.5588, 7.065), (0.0, -0.5759, 7.065), (0.0, -0.5544, 7.065), (-0.1327, -0.5501, 7.065), (-0.1298, -0.5187, 7.065), (0.0, 0.4944, 7.68), (-0.4751, 0.3063, 7.675), (-0.4715, -0.1916, 7.62), (-0.4731, -0.02091, 7.471), (-0.4831, -0.0459, 7.64), (-0.4645, -0.1169, 7.35), (-0.4779, -0.1108, 7.458), (-0.5039, -0.1139, 7.588), (-0.5422, -0.0226, 7.6), (-0.5325, -0.01449, 7.471), (-0.4486, -0.1748, 7.287), (-0.5065, -0.1575, 7.45), (-0.51, -0.1716, 7.675), (-0.5572, -0.002078, 7.692), (-0.5583, 0.02483, 7.461)], [], [(4, 24, 23, 112), (26, 25, 4, 16), (7, 33, 61, 62), (1, 40, 37, 3), (35, 15, 176, 175), (27, 42, 89, 92), (9, 25, 26, 10, 17), (8, 12, 23, 24), (35, 0, 19, 34), (165, 6, 22, 166), (40, 1, 0, 35), (16, 112, 167, 52), (53, 50, 59, 56), (26, 16, 55, 54), (38, 13, 21, 45), (169, 168, 179, 178), (5, 7, 62, 65), (47, 114, 116, 38), (31, 19, 94, 96), (21, 13, 51, 48), (31, 44, 34, 19), (45, 21, 48, 39), (44, 45, 39, 34), (46, 41, 93, 88), (50, 11, 17, 10), (71, 115, 113, 66), (30, 72, 44, 31), (72, 73, 45, 44), (73, 74, 38, 45), (14, 30, 31, 43), (33, 7, 49, 48), (18, 29, 51, 50), (7, 5, 52, 49), (5, 28, 53, 52), (29, 33, 48, 51), (28, 18, 50, 53), (56, 59, 58, 54), (57, 56, 54, 55), (10, 26, 54, 58), (50, 10, 58, 59), (16, 52, 57, 55), (52, 53, 56, 57), (61, 60, 65, 62), (64, 63, 60, 61), (18, 28, 60, 63), (28, 5, 65, 60), (29, 18, 63, 64), (33, 29, 64, 61), (74, 75, 47, 38), (67, 68, 69, 70), (71, 66, 69, 68), (13, 38, 116, 115, 71), (72, 30, 84, 85), (41, 80, 78, 27), (80, 86, 85, 78), (42, 27, 78, 76), (50, 51, 68, 67), (46, 36, 81, 79), (80, 79, 87, 86), (76, 78, 85, 84), (79, 81, 83, 87), (77, 76, 84, 82), (41, 46, 79, 80), (72, 85, 86, 73), (75, 74, 87, 83), (30, 14, 82, 84), (74, 73, 86, 87), (32, 42, 76, 77), (89, 88, 93, 92), (88, 89, 90, 91), (41, 27, 92, 93), (36, 46, 88, 91), (42, 32, 90, 89), (97, 96, 94, 95), (19, 20, 95, 94), (43, 31, 96, 97), (50, 67, 70, 11), (8, 24, 25, 9), (24, 4, 25), (6, 37, 40, 22), (48, 35, 34, 39), (49, 15, 35, 48), (105, 98, 100), (98, 111, 99, 100), (111, 106, 99), (105, 100, 102), (100, 99, 101, 102), (99, 106, 101), (105, 102, 104), (102, 101, 103, 104), (101, 106, 103), (105, 104, 108), (104, 103, 107, 108), (103, 106, 107), (105, 108, 110), (108, 107, 109, 110), (107, 106, 109), (105, 110, 98), (110, 109, 111, 98), (109, 106, 111), (16, 4, 112), (116, 114, 113, 115), (145, 146, 125, 117), (118, 124, 123, 121), (129, 133, 132, 131), (143, 129, 131, 144), (164, 157, 129, 143), (159, 158, 130, 134), (161, 160, 131, 132), (157, 162, 133, 129), (163, 159, 134, 144), (150, 149, 140, 137), (152, 151, 135, 139), (154, 153, 138, 136), (156, 150, 137, 148), (155, 154, 136, 147), (160, 163, 144, 131), (158, 164, 143, 130), (130, 143, 144, 134), (151, 155, 147, 135), (153, 156, 148, 138), (121, 123, 146, 145), (125, 146, 156, 153), (121, 145, 155, 151), (145, 117, 154, 155), (146, 123, 150, 156), (117, 125, 153, 154), (118, 121, 151, 152), (123, 124, 149, 150), (120, 141, 164, 158), (126, 142, 163, 160), (142, 127, 159, 163), (122, 119, 162, 157), (128, 126, 160, 161), (127, 120, 158, 159), (141, 122, 157, 164), (20, 19, 0, 2), (12, 165, 166, 23), (112, 169, 167), (52, 167, 15, 49), (51, 13, 71, 68), (172, 173, 174, 171), (168, 169, 166, 22), (35, 168, 22, 40), (169, 112, 23, 166), (171, 174, 170), (168, 35, 175, 179), (15, 167, 177, 176), (167, 169, 178, 177), (171, 170, 175, 176), (172, 171, 176, 177), (173, 172, 177, 178), (174, 173, 178, 179), (170, 174, 179, 175)])
me_cube_007.polygons.foreach_set('use_smooth', [True] * 154)
_uv = me_cube_007.uv_layers.new(name='UVMap')
_uv.uv.foreach_set('vector', [0.9418, 0.594, 0.9603, 0.5865, 0.9621, 0.5999, 0.939, 0.6061, 0.914, 0.6083, 0.914, 0.5831, 0.9418, 0.594, 0.93, 0.6061, 0.9414, 0.803, 0.9473, 0.7998, 0.9482, 0.805, 0.9475, 0.8051, 0.9883, 0.7277, 0.9917, 0.735, 0.9694, 0.7392, 0.9694, 0.7264, 0.9363, 0.6361, 0.9363, 0.6258, 0.9391, 0.6259, 0.9363, 0.6361, 0.8913, 0.9071, 0.8913, 0.9015, 0.9125, 0.9015, 0.9097, 0.9071, 0.9655, 0.8552, 0.9457, 0.8522, 0.9432, 0.8241, 0.9618, 0.8217, 0.9644, 0.8228, 0.9694, 0.7982, 0.9694, 0.7766, 0.9976, 0.7773, 0.9916, 0.7915, 0.9363, 0.6361, 0.942, 0.6556, 0.8987, 0.672, 0.914, 0.6524, 0.9694, 0.763, 0.9694, 0.7515, 0.9965, 0.7481, 0.9979, 0.7608, 0.9596, 0.6381, 0.9643, 0.6443, 0.942, 0.6556, 0.9363, 0.6361, 0.93, 0.6061, 0.939, 0.6061, 0.9353, 0.6151, 0.914, 0.6083, 0.9472, 0.8132, 0.9613, 0.8158, 0.9604, 0.8168, 0.9466, 0.8156, 0.9432, 0.8241, 0.9336, 0.8222, 0.9355, 0.8207, 0.9435, 0.8216, 0.9375, 0.8961, 0.9402, 0.8861, 0.9497, 0.8935, 0.9485, 0.9011, 0.9468, 0.6156, 0.9476, 0.6263, 0.9476, 0.6263, 0.9468, 0.6156, 0.9433, 0.811, 0.9414, 0.803, 0.9475, 0.8051, 0.9475, 0.8061, 0.9251, 0.899, 0.9229, 0.8867, 0.9279, 0.8867, 0.9375, 0.8961, 0.9359, 0.9206, 0.943, 0.9257, 0.9388, 0.9307, 0.9346, 0.9252, 0.9497, 0.8935, 0.9402, 0.8861, 0.942, 0.8816, 0.9618, 0.891, 0.9359, 0.9206, 0.9477, 0.9149, 0.958, 0.9193, 0.943, 0.9257, 0.9485, 0.9011, 0.9497, 0.8935, 0.9618, 0.891, 0.9629, 0.9028, 0.9477, 0.9149, 0.9485, 0.9011, 0.9629, 0.9028, 0.958, 0.9193, 0.8913, 0.9146, 0.8913, 0.9108, 0.9097, 0.9108, 0.9125, 0.9146, 0.9613, 0.8158, 0.9638, 0.8178, 0.9644, 0.8228, 0.9618, 0.8217, 0.9302, 0.8808, 0.9283, 0.8829, 0.9241, 0.8812, 0.9259, 0.8782, 0.9344, 0.911, 0.94, 0.9076, 0.9477, 0.9149, 0.9359, 0.9206, 0.94, 0.9076, 0.9403, 0.9058, 0.9485, 0.9011, 0.9477, 0.9149, 0.9403, 0.9058, 0.9341, 0.9035, 0.9375, 0.8961, 0.9485, 0.9011, 0.926, 0.9108, 0.9344, 0.911, 0.9359, 0.9206, 0.9251, 0.9232, 0.9473, 0.7998, 0.9414, 0.803, 0.932, 0.8024, 0.9372, 0.7893, 0.9537, 0.8106, 0.954, 0.801, 0.9572, 0.7941, 0.9613, 0.8158, 0.9414, 0.803, 0.9433, 0.811, 0.9339, 0.8146, 0.932, 0.8024, 0.9433, 0.811, 0.9488, 0.8113, 0.9472, 0.8132, 0.9339, 0.8146, 0.954, 0.801, 0.9473, 0.7998, 0.9372, 0.7893, 0.9572, 0.7941, 0.9488, 0.8113, 0.9537, 0.8106, 0.9613, 0.8158, 0.9472, 0.8132, 0.9466, 0.8156, 0.9604, 0.8168, 0.9607, 0.8195, 0.9435, 0.8216, 0.9367, 0.8165, 0.9466, 0.8156, 0.9435, 0.8216, 0.9355, 0.8207, 0.9618, 0.8217, 0.9432, 0.8241, 0.9435, 0.8216, 0.9607, 0.8195, 0.9613, 0.8158, 0.9618, 0.8217, 0.9607, 0.8195, 0.9604, 0.8168, 0.9336, 0.8222, 0.9339, 0.8146, 0.9367, 0.8165, 0.9355, 0.8207, 0.9339, 0.8146, 0.9472, 0.8132, 0.9466, 0.8156, 0.9367, 0.8165, 0.9482, 0.805, 0.9482, 0.8064, 0.9475, 0.8061, 0.9475, 0.8051, 0.9492, 0.805, 0.9495, 0.8063, 0.9482, 0.8064, 0.9482, 0.805, 0.9537, 0.8106, 0.9488, 0.8113, 0.9482, 0.8064, 0.9495, 0.8063, 0.9488, 0.8113, 0.9433, 0.811, 0.9475, 0.8061, 0.9482, 0.8064, 0.954, 0.801, 0.9537, 0.8106, 0.9495, 0.8063, 0.9492, 0.805, 0.9473, 0.7998, 0.954, 0.801, 0.9492, 0.805, 0.9482, 0.805, 0.9341, 0.9035, 0.9269, 0.906, 0.9251, 0.899, 0.9375, 0.8961, 0.9628, 0.8108, 0.9631, 0.8037, 0.9661, 0.8047, 0.9657, 0.8142, 0.9302, 0.8808, 0.9259, 0.8782, 0.9373, 0.8645, 0.94, 0.8671, 0.9402, 0.8861, 0.9375, 0.8961, 0.9279, 0.8867, 0.9283, 0.8829, 0.9302, 0.8808, 0.8833, 0.9071, 0.8833, 0.9015, 0.8847, 0.9015, 0.8847, 0.9071, 0.8913, 0.9108, 0.8889, 0.9108, 0.8889, 0.9071, 0.8913, 0.9071, 0.8889, 0.9108, 0.8847, 0.9108, 0.8847, 0.9071, 0.8889, 0.9071, 0.8913, 0.9015, 0.8913, 0.9071, 0.8889, 0.9071, 0.8889, 0.9015, 0.9613, 0.8158, 0.9572, 0.7941, 0.9631, 0.8037, 0.9628, 0.8108, 0.8913, 0.9146, 0.8913, 0.924, 0.8889, 0.924, 0.8889, 0.9146, 0.8889, 0.9108, 0.8889, 0.9146, 0.8847, 0.9146, 0.8847, 0.9108, 0.8889, 0.9015, 0.8889, 0.9071, 0.8847, 0.9071, 0.8847, 0.9015, 0.8889, 0.9146, 0.8889, 0.924, 0.8847, 0.924, 0.8847, 0.9146, 0.8889, 0.8932, 0.8889, 0.9015, 0.8847, 0.9015, 0.8847, 0.8932, 0.8913, 0.9108, 0.8913, 0.9146, 0.8889, 0.9146, 0.8889, 0.9108, 0.8833, 0.9071, 0.8847, 0.9071, 0.8847, 0.9108, 0.8833, 0.9108, 0.8833, 0.924, 0.8833, 0.9146, 0.8847, 0.9146, 0.8847, 0.924, 0.8833, 0.9015, 0.8833, 0.8932, 0.8847, 0.8932, 0.8847, 0.9015, 0.8833, 0.9146, 0.8833, 0.9108, 0.8847, 0.9108, 0.8847, 0.9146, 0.8913, 0.8932, 0.8913, 0.9015, 0.8889, 0.9015, 0.8889, 0.8932, 0.9125, 0.9015, 0.9125, 0.9146, 0.9097, 0.9108, 0.9097, 0.9071, 0.9125, 0.9146, 0.9125, 0.9015, 0.921, 0.8932, 0.921, 0.924, 0.8913, 0.9108, 0.8913, 0.9071, 0.9097, 0.9071, 0.9097, 0.9108, 0.8913, 0.924, 0.8913, 0.9146, 0.9125, 0.9146, 0.921, 0.924, 0.8913, 0.9015, 0.8913, 0.8932, 0.921, 0.8932, 0.9125, 0.9015, 0.9257, 0.9267, 0.9346, 0.9252, 0.9388, 0.9307, 0.9272, 0.931, 0.943, 0.9257, 0.9349, 0.9386, 0.9272, 0.931, 0.9388, 0.9307, 0.9251, 0.9232, 0.9359, 0.9206, 0.9346, 0.9252, 0.9257, 0.9267, 0.9613, 0.8158, 0.9628, 0.8108, 0.9657, 0.8142, 0.9638, 0.8178, 0.9643, 0.5685, 0.9603, 0.5865, 0.914, 0.5831, 0.914, 0.5668, 0.9603, 0.5865, 0.9418, 0.594, 0.914, 0.5831, 0.9694, 0.7515, 0.9694, 0.7392, 0.9917, 0.735, 0.9965, 0.7481, 0.914, 0.6328, 0.9363, 0.6361, 0.914, 0.6524, 0.914, 0.6405, 0.914, 0.6235, 0.9363, 0.6258, 0.9363, 0.6361, 0.914, 0.6328, 0.7351, 0.7509, 0.7077, 0.7667, 0.7077, 0.735, 0.7715, 0.7016, 0.8041, 0.7016, 0.8041, 0.7353, 0.7715, 0.7353, 0.6999, 0.7353, 0.6729, 0.7509, 0.6729, 0.7196, 0.7351, 0.7509, 0.7077, 0.735, 0.7351, 0.7192, 0.7715, 0.7353, 0.8041, 0.7353, 0.8041, 0.769, 0.7715, 0.769, 0.6729, 0.7196, 0.6729, 0.7509, 0.6459, 0.7353, 0.7351, 0.7509, 0.7351, 0.7192, 0.7626, 0.735, 0.7715, 0.769, 0.8041, 0.769, 0.8041, 0.8028, 0.7715, 0.8028, 0.6459, 0.7353, 0.6729, 0.7509, 0.6459, 0.7665, 0.7351, 0.7509, 0.7626, 0.735, 0.7626, 0.7667, 0.7715, 0.8028, 0.8041, 0.8028, 0.8041, 0.8365, 0.7715, 0.8365, 0.6459, 0.7665, 0.6729, 0.7509, 0.6729, 0.7821, 0.7351, 0.7509, 0.7626, 0.7667, 0.7351, 0.7826, 0.7715, 0.8365, 0.8041, 0.8365, 0.8041, 0.8702, 0.7715, 0.8702, 0.6729, 0.7821, 0.6729, 0.7509, 0.6999, 0.7665, 0.7351, 0.7509, 0.7351, 0.7826, 0.7077, 0.7667, 0.7715, 0.8702, 0.8041, 0.8702, 0.8041, 0.904, 0.7715, 0.904, 0.6999, 0.7665, 0.6729, 0.7509, 0.6999, 0.7353, 0.93, 0.6061, 0.9418, 0.594, 0.939, 0.6061, 0.9279, 0.8867, 0.9229, 0.8867, 0.9241, 0.8812, 0.9283, 0.8829, 0.8754, 0.9056, 0.873, 0.9056, 0.873, 0.9074, 0.8754, 0.9074, 0.8754, 0.8934, 0.873, 0.8934, 0.873, 0.9017, 0.8754, 0.9017, 0.8754, 0.9149, 0.8754, 0.9242, 0.873, 0.9242, 0.873, 0.9149, 0.8754, 0.9121, 0.8754, 0.9149, 0.873, 0.9149, 0.873, 0.9121, 0.8754, 0.9121, 0.8754, 0.9149, 0.8754, 0.9149, 0.8754, 0.9121, 0.873, 0.911, 0.8754, 0.911, 0.8754, 0.911, 0.873, 0.911, 0.873, 0.9242, 0.873, 0.9149, 0.873, 0.9149, 0.873, 0.9242, 0.8754, 0.9149, 0.8754, 0.9242, 0.8754, 0.9242, 0.8754, 0.9149, 0.873, 0.9121, 0.873, 0.911, 0.873, 0.911, 0.873, 0.9121, 0.873, 0.9017, 0.873, 0.8934, 0.873, 0.8934, 0.873, 0.9017, 0.8754, 0.8934, 0.8754, 0.9017, 0.8754, 0.9017, 0.8754, 0.8934, 0.8754, 0.9074, 0.873, 0.9074, 0.873, 0.9074, 0.8754, 0.9074, 0.873, 0.9056, 0.873, 0.9017, 0.873, 0.9017, 0.873, 0.9056, 0.8754, 0.9056, 0.8754, 0.9074, 0.8754, 0.9074, 0.8754, 0.9056, 0.873, 0.9149, 0.873, 0.9121, 0.873, 0.9121, 0.873, 0.9149, 0.8754, 0.911, 0.8754, 0.9121, 0.8754, 0.9121, 0.8754, 0.911, 0.8754, 0.911, 0.8754, 0.9121, 0.873, 0.9121, 0.873, 0.911, 0.8754, 0.9017, 0.8754, 0.9056, 0.8754, 0.9056, 0.8754, 0.9017, 0.873, 0.9074, 0.873, 0.9056, 0.873, 0.9056, 0.873, 0.9074, 0.8754, 0.9017, 0.873, 0.9017, 0.873, 0.9056, 0.8754, 0.9056, 0.873, 0.9074, 0.873, 0.9056, 0.873, 0.9056, 0.873, 0.9074, 0.8754, 0.9017, 0.8754, 0.9056, 0.8754, 0.9056, 0.8754, 0.9017, 0.8754, 0.9056, 0.8754, 0.9074, 0.8754, 0.9074, 0.8754, 0.9056, 0.873, 0.9056, 0.873, 0.9017, 0.873, 0.9017, 0.873, 0.9056, 0.8754, 0.9074, 0.873, 0.9074, 0.873, 0.9074, 0.8754, 0.9074, 0.8754, 0.8934, 0.8754, 0.9017, 0.8754, 0.9017, 0.8754, 0.8934, 0.873, 0.9017, 0.873, 0.8934, 0.873, 0.8934, 0.873, 0.9017, 0.8754, 0.911, 0.8754, 0.9121, 0.8754, 0.9121, 0.8754, 0.911, 0.873, 0.9149, 0.873, 0.9121, 0.873, 0.9121, 0.873, 0.9149, 0.873, 0.9121, 0.873, 0.911, 0.873, 0.911, 0.873, 0.9121, 0.8754, 0.9149, 0.8754, 0.9242, 0.8754, 0.9242, 0.8754, 0.9149, 0.873, 0.9242, 0.873, 0.9149, 0.873, 0.9149, 0.873, 0.9242, 0.873, 0.911, 0.8754, 0.911, 0.8754, 0.911, 0.873, 0.911, 0.8754, 0.9121, 0.8754, 0.9149, 0.8754, 0.9149, 0.8754, 0.9121, 0.9349, 0.9386, 0.943, 0.9257, 0.971, 0.9308, 0.9512, 0.9527, 0.9694, 0.7766, 0.9694, 0.763, 0.9979, 0.7608, 0.9976, 0.7773, 0.939, 0.6061, 0.9468, 0.6156, 0.9353, 0.6151, 0.914, 0.6083, 0.9353, 0.6151, 0.9363, 0.6258, 0.914, 0.6235, 0.942, 0.8816, 0.9402, 0.8861, 0.9302, 0.8808, 0.94, 0.8671, 0.9403, 0.6174, 0.9455, 0.6173, 0.9461, 0.6256, 0.9405, 0.6262, 0.9476, 0.6263, 0.9468, 0.6156, 0.9627, 0.6151, 0.9617, 0.627, 0.9363, 0.6361, 0.9476, 0.6263, 0.9617, 0.627, 0.9596, 0.6381, 0.9468, 0.6156, 0.939, 0.6061, 0.9621, 0.5999, 0.9627, 0.6151, 0.9405, 0.6262, 0.9461, 0.6256, 0.9389, 0.6317, 0.9476, 0.6263, 0.9363, 0.6361, 0.9363, 0.6361, 0.9476, 0.6263, 0.9363, 0.6258, 0.9353, 0.6151, 0.9388, 0.6158, 0.9391, 0.6259, 0.9353, 0.6151, 0.9468, 0.6156, 0.9468, 0.6156, 0.9388, 0.6158, 0.9405, 0.6262, 0.9389, 0.6317, 0.9363, 0.6361, 0.9391, 0.6259, 0.9403, 0.6174, 0.9405, 0.6262, 0.9391, 0.6259, 0.9388, 0.6158, 0.9455, 0.6173, 0.9403, 0.6174, 0.9388, 0.6158, 0.9468, 0.6156, 0.9461, 0.6256, 0.9455, 0.6173, 0.9468, 0.6156, 0.9476, 0.6263, 0.9389, 0.6317, 0.9461, 0.6256, 0.9476, 0.6263, 0.9363, 0.6361])
me_cube_007.materials.append(mat_player)
me_cube_007.use_mirror_x = True
me_cube_007.update()
me_cube_008 = bpy.data.meshes.new('Cube.008')
me_cube_008.from_pydata([(0.0, -0.5267, 4.187), (0.0, -0.5351, 3.31), (0.0, 0.6895, 3.247), (0.0, 0.5837, 4.254), (-0.06284, 0.5044, 3.033), (-0.06287, -0.5334, 3.034), (-0.839, -0.3498, 3.667), (-0.8409, -0.3489, 3.233), (-0.841, 0.5377, 3.232), (-0.8373, 0.5483, 3.671), (0.0, -0.5069, 3.821), (0.0, 0.6279, 3.833), (-0.8065, 0.4982, 4.054), (-0.8035, -0.3417, 4.025), (-0.85, -0.3661, 4.282), (-0.7845, 0.4622, 4.329), (0.0, 0.5859, 4.234), (-0.8478, -0.3649, 4.269), (0.0, -0.5257, 4.169), (-0.7855, 0.464, 4.315), (0.0, -0.4961, 3.62), (-0.8186, 0.5179, 3.903), (0.0, 0.6522, 3.603), (-0.8175, -0.3449, 3.884), (-0.3215, 0.5154, 3.099), (-0.2783, 0.6426, 3.388), (-0.2788, -0.5485, 3.429), (-0.3214, -0.3997, 3.1), (-0.2825, -0.4733, 4.218), (-0.2607, 0.5433, 4.279), (-0.268, 0.5848, 3.907), (-0.267, -0.5642, 3.889), (-0.2817, -0.4723, 4.202), (-0.261, 0.5454, 4.261), (-0.272, 0.6075, 3.702), (-0.2717, -0.558, 3.708), (-0.06046, 0.5114, 3.041), (-0.06049, -0.5354, 3.044), (-0.8408, -0.3489, 3.249), (-0.8409, 0.5381, 3.249), (-0.3198, 0.5203, 3.11), (-0.3198, -0.4011, 3.112)], [], [(41, 27, 5, 37), (37, 36, 2, 1), (35, 26, 1, 20), (40, 25, 2, 36), (39, 38, 6, 9), (17, 14, 15, 19), (33, 29, 3, 16), (34, 30, 11, 22), (23, 13, 12, 21), (32, 31, 10, 18), (28, 32, 18, 0), (30, 33, 16, 11), (13, 17, 19, 12), (6, 23, 21, 9), (25, 34, 22, 2), (31, 35, 20, 10), (13, 23, 35, 31), (9, 21, 34, 25), (12, 19, 33, 30), (14, 17, 32, 28), (17, 13, 31, 32), (21, 12, 30, 34), (19, 15, 29, 33), (39, 9, 25, 40), (23, 6, 26, 35), (38, 7, 27, 41), (5, 27, 7, 8, 24, 4), (6, 38, 41, 26), (8, 39, 40, 24), (8, 7, 38, 39), (24, 40, 36, 4), (5, 4, 36, 37), (26, 41, 37, 1), (0, 3, 29, 28), (15, 14, 28, 29)])
me_cube_008.polygons.foreach_set('use_smooth', [True] * 35)
_uv = me_cube_008.uv_layers.new(name='UVMap')
_uv.uv.foreach_set('vector', [0.1755, 0.49, 0.1755, 0.4886, 0.1887, 0.4886, 0.1887, 0.49, 0.1887, 0.49, 0.2175, 0.49, 0.2175, 0.5259, 0.1887, 0.5259, 0.2018, 0.6831, 0.2018, 0.6672, 0.2244, 0.6672, 0.2244, 0.6831, 0.2307, 0.49, 0.2307, 0.5259, 0.2175, 0.5259, 0.2175, 0.49, 0.1203, 0.49, 0.1491, 0.49, 0.1491, 0.5259, 0.1203, 0.5259, 0.1564, 0.7112, 0.1564, 0.7121, 0.09789, 0.7121, 0.09789, 0.7112, 0.2694, 0.6678, 0.2694, 0.6684, 0.2487, 0.6684, 0.2487, 0.6678, 0.2694, 0.649, 0.2694, 0.6559, 0.2487, 0.6559, 0.2487, 0.649, 0.1564, 0.6831, 0.1564, 0.6934, 0.09789, 0.6934, 0.09789, 0.6831, 0.2018, 0.7112, 0.2018, 0.6934, 0.2244, 0.6934, 0.2244, 0.7112, 0.2018, 0.7121, 0.2018, 0.7112, 0.2244, 0.7112, 0.2244, 0.7121, 0.2694, 0.6559, 0.2694, 0.6678, 0.2487, 0.6678, 0.2487, 0.6559, 0.1564, 0.6934, 0.1564, 0.7112, 0.09789, 0.7112, 0.09789, 0.6934, 0.1564, 0.6672, 0.1564, 0.6831, 0.09789, 0.6831, 0.09789, 0.6672, 0.2694, 0.6384, 0.2694, 0.649, 0.2487, 0.649, 0.2487, 0.6384, 0.2018, 0.6934, 0.2018, 0.6831, 0.2244, 0.6831, 0.2244, 0.6934, 0.1564, 0.6934, 0.1564, 0.6831, 0.2018, 0.6831, 0.2018, 0.6934, 0.3108, 0.6384, 0.3108, 0.649, 0.2694, 0.649, 0.2694, 0.6384, 0.3108, 0.6559, 0.3108, 0.6678, 0.2694, 0.6678, 0.2694, 0.6559, 0.1564, 0.7121, 0.1564, 0.7112, 0.2018, 0.7112, 0.2018, 0.7121, 0.1564, 0.7112, 0.1564, 0.6934, 0.2018, 0.6934, 0.2018, 0.7112, 0.3108, 0.649, 0.3108, 0.6559, 0.2694, 0.6559, 0.2694, 0.649, 0.3108, 0.6678, 0.3108, 0.6684, 0.2694, 0.6684, 0.2694, 0.6678, 0.2571, 0.49, 0.2571, 0.5259, 0.2307, 0.5259, 0.2307, 0.49, 0.1564, 0.6831, 0.1564, 0.6672, 0.2018, 0.6672, 0.2018, 0.6831, 0.1491, 0.49, 0.1491, 0.4886, 0.1755, 0.4886, 0.1755, 0.49, 0.1887, 0.4886, 0.1755, 0.4886, 0.1491, 0.4886, 0.1203, 0.4886, 0.2307, 0.4886, 0.2175, 0.4886, 0.1491, 0.5259, 0.1491, 0.49, 0.1755, 0.49, 0.1755, 0.5259, 0.2571, 0.4886, 0.2571, 0.49, 0.2307, 0.49, 0.2307, 0.4886, 0.1203, 0.4886, 0.1491, 0.4886, 0.1491, 0.49, 0.1203, 0.49, 0.2307, 0.4886, 0.2307, 0.49, 0.2175, 0.49, 0.2175, 0.4886, 0.1887, 0.4886, 0.2175, 0.4886, 0.2175, 0.49, 0.1887, 0.49, 0.1755, 0.5259, 0.1755, 0.49, 0.1887, 0.49, 0.1887, 0.5259, 0.2244, 0.7121, 0.2487, 0.6684, 0.2694, 0.6684, 0.2018, 0.7121, 0.3108, 0.6684, 0.1564, 0.7121, 0.2018, 0.7121, 0.2694, 0.6684])
me_cube_008.materials.append(mat_underwear)
me_cube_008.use_mirror_x = True
me_cube_008.update()
me_cube_001 = bpy.data.meshes.new('Cube.001')
me_cube_001.from_pydata([(-0.322, 0.09901, 7.15), (-0.3418, 0.2262, 7.193), (-0.001506, 0.3, 7.242), (-0.3914, -0.2564, 7.958), (0.0, 0.4757, 7.482), (-0.1189, 0.264, 8.278), (-0.2012, -0.4772, 8.181), (-0.1312, -0.5689, 7.77), (-0.1189, 0.4761, 7.942), (-0.403, -0.3875, 7.619), (0.0, -0.5946, 7.792), (-0.4447, 0.309, 7.547), (-0.4481, 0.26, 7.905), (-0.2969, 0.1396, 8.044), (-0.2085, -0.3816, 8.028), (-0.3707, -0.4822, 7.688), (-0.3981, 0.01903, 7.277), (0.0, 0.4641, 7.443), (-0.4018, 0.269, 7.306), (-0.4731, -0.08782, 7.691), (0.0, 0.6335, 7.68), (-0.4751, 0.3063, 7.675), (-0.4614, 0.03052, 7.446), (-0.4722, 0.06892, 7.651), (0.3274, 0.09397, 7.153), (0.3317, 0.2262, 7.17), (0.3914, -0.2564, 7.958), (0.1184, -0.581, 7.714), (0.403, -0.3875, 7.619), (0.4447, 0.309, 7.547), (0.4481, 0.26, 7.905), (0.2969, 0.1396, 8.044), (0.2167, -0.3884, 8.07), (0.3699, -0.4814, 7.693), (0.3759, 0.02301, 7.235), (0.4018, 0.269, 7.306), (0.4704, -0.1565, 7.668), (0.4751, 0.3063, 7.675), (0.4688, -0.03617, 7.352), (0.4727, 0.06472, 7.652)], [], [(3, 13, 12, 19), (15, 14, 3, 9), (1, 18, 17, 2), (6, 14, 15, 7, 10), (5, 8, 12, 13), (20, 4, 11, 21), (18, 1, 0, 16), (5, 13, 14, 6), (13, 3, 14), (4, 17, 18, 11), (9, 3, 19), (8, 20, 21, 12), (22, 23, 21, 11), (16, 22, 11, 18), (23, 19, 12, 21), (26, 36, 30, 31), (33, 28, 26, 32), (25, 2, 17, 35), (6, 10, 27, 33, 32), (5, 31, 30, 8), (20, 37, 29, 4), (35, 34, 24, 25), (5, 6, 32, 31), (31, 32, 26), (4, 29, 35, 17), (28, 36, 26), (8, 30, 37, 20), (38, 29, 37, 39), (34, 35, 29, 38), (39, 37, 30, 36)])
me_cube_001.polygons.foreach_set('use_smooth', [True] * 30)
_uv = me_cube_001.uv_layers.new(name='UVMap')
_uv.uv.foreach_set('vector', [0.9418, 0.594, 0.9603, 0.5865, 0.9621, 0.5999, 0.939, 0.6061, 0.914, 0.6083, 0.914, 0.5831, 0.9418, 0.594, 0.93, 0.6061, 0.9883, 0.7277, 0.9917, 0.735, 0.9694, 0.7392, 0.9694, 0.7264, 0.9655, 0.8552, 0.9457, 0.8522, 0.9432, 0.8241, 0.9618, 0.8217, 0.9644, 0.8228, 0.9694, 0.7982, 0.9694, 0.7766, 0.9976, 0.7773, 0.9916, 0.7915, 0.9694, 0.763, 0.9694, 0.7515, 0.9965, 0.7481, 0.9979, 0.7608, 0.9596, 0.6381, 0.9643, 0.6443, 0.942, 0.6556, 0.9363, 0.6361, 0.9643, 0.5685, 0.9603, 0.5865, 0.914, 0.5831, 0.914, 0.5668, 0.9603, 0.5865, 0.9418, 0.594, 0.914, 0.5831, 0.9694, 0.7515, 0.9694, 0.7392, 0.9917, 0.735, 0.9965, 0.7481, 0.93, 0.6061, 0.9418, 0.594, 0.939, 0.6061, 0.9694, 0.7766, 0.9694, 0.763, 0.9979, 0.7608, 0.9976, 0.7773, 0.9476, 0.6263, 0.9468, 0.6156, 0.9627, 0.6151, 0.9617, 0.627, 0.9363, 0.6361, 0.9476, 0.6263, 0.9617, 0.627, 0.9596, 0.6381, 0.9468, 0.6156, 0.939, 0.6061, 0.9621, 0.5999, 0.9627, 0.6151, 0.9418, 0.594, 0.939, 0.6061, 0.9621, 0.5999, 0.9603, 0.5865, 0.914, 0.6083, 0.93, 0.6061, 0.9418, 0.594, 0.914, 0.5831, 0.9883, 0.7277, 0.9694, 0.7264, 0.9694, 0.7392, 0.9917, 0.735, 0.9655, 0.8552, 0.9644, 0.8228, 0.9618, 0.8217, 0.9432, 0.8241, 0.9457, 0.8522, 0.9694, 0.7982, 0.9916, 0.7915, 0.9976, 0.7773, 0.9694, 0.7766, 0.9694, 0.763, 0.9979, 0.7608, 0.9965, 0.7481, 0.9694, 0.7515, 0.9596, 0.6381, 0.9363, 0.6361, 0.942, 0.6556, 0.9643, 0.6443, 0.9643, 0.5685, 0.914, 0.5668, 0.914, 0.5831, 0.9603, 0.5865, 0.9603, 0.5865, 0.914, 0.5831, 0.9418, 0.594, 0.9694, 0.7515, 0.9965, 0.7481, 0.9917, 0.735, 0.9694, 0.7392, 0.93, 0.6061, 0.939, 0.6061, 0.9418, 0.594, 0.9694, 0.7766, 0.9976, 0.7773, 0.9979, 0.7608, 0.9694, 0.763, 0.9476, 0.6263, 0.9617, 0.627, 0.9627, 0.6151, 0.9468, 0.6156, 0.9363, 0.6361, 0.9596, 0.6381, 0.9617, 0.627, 0.9476, 0.6263, 0.9468, 0.6156, 0.9627, 0.6151, 0.9621, 0.5999, 0.939, 0.6061])
me_cube_001.materials.append(mat_hair)
me_cube_001.update()
arm_armature = bpy.data.armatures.new('Armature')  # bones are not reproduced

# ---- objects
ob_body = bpy.data.objects.new('Body', me_cube)
ob_armature = bpy.data.objects.new('Armature', arm_armature)
ob_headmesh = bpy.data.objects.new('HeadMesh', me_cube_007)
ob_underwear = bpy.data.objects.new('Underwear', me_cube_008)
ob_hair = bpy.data.objects.new('Hair', me_cube_001)

# ---- transforms, parenting, visibility, modifiers, constraints
ob_body.parent = ob_armature
ob_body.location = (0.0, 0.0, 0.0)
ob_body.use_mesh_mirror_x = True
_vg = ob_body.vertex_groups.new(name='Arm.R')
for _i, _w in zip([0, 1, 2, 3, 4, 5, 7, 9, 10, 12, 13, 40, 41, 42, 43, 48, 49, 50, 51, 52, 53, 54, 55, 56, 57, 58, 59, 60, 61, 63, 64, 66], [0.1382, 0.1071, 0.13, 0.1445, 0.06152, 0.03829, 0.01375, 0.1183, 0.1111, 0.0, 0.03246, 0.9842, 0.9907, 0.9701, 0.9716, 0.1086, 0.9766, 0.83, 0.05262, 0.9522, 0.5194, 0.9572, 0.03447, 0.5144, 0.9691, 0.116, 0.8199, 0.4694, 0.11, 0.0666, 0.02956, 0.01863]): _vg.add([_i], _w, 'REPLACE')
_vg = ob_body.vertex_groups.new(name='Forearm.R')
for _i, _w in zip([44, 45, 46, 47, 48, 50, 51, 52, 53, 54, 55, 56, 57, 58, 59, 68, 69, 70, 71, 106, 180, 181, 182], [0.9944, 0.9869, 0.9873, 0.9936, 0.8909, 0.1698, 0.9472, 0.04255, 0.4805, 0.034, 0.9576, 0.4856, 0.007392, 0.8836, 0.1797, 0.9276, 0.8948, 0.9018, 0.92, 0.03297, 0.087, 0.03305, 0.03466]): _vg.add([_i], _w, 'REPLACE')
_vg = ob_body.vertex_groups.new(name='Hand.R')
for _i, _w in zip([71, 122, 180, 181], [0.05611, 0.9051, 0.7094, 0.03176]): _vg.add([_i], _w, 'REPLACE')
_vg = ob_body.vertex_groups.new(name='Ring.R')
for _i, _w in zip([117, 118, 119, 120, 121, 123, 151, 189, 197, 198], [0.0797, 0.0002416, 0.02936, 0.7066, 0.7841, 0.07191, 0.05869, 0.05747, 0.08726, 0.0819]): _vg.add([_i], _w, 'REPLACE')
_vg = ob_body.vertex_groups.new(name='Ring.1.R')
for _i, _w in zip([118, 119, 120, 121, 140, 141, 142, 143, 195, 196, 197, 198, 199, 200, 201, 202], [0.09305, 0.1261, 0.07037, 0.05423, 0.8766, 0.8795, 0.8799, 0.8795, 0.8428, 0.8604, 0.8659, 0.874, 0.1087, 0.1104, 0.1102, 0.1084]): _vg.add([_i], _w, 'REPLACE')
_vg = ob_body.vertex_groups.new(name='Ring.2.R')
for _i, _w in zip([94, 95, 96, 97, 140, 141, 142, 143, 144, 145, 146, 147, 164, 165, 166, 167, 199, 200, 201, 202], [0.07087, 0.007941, 0.003418, 0.07022, 0.1057, 0.1048, 0.105, 0.1056, 0.8849, 0.8838, 0.8837, 0.885, 0.1146, 0.1092, 0.1091, 0.1144, 0.8766, 0.8749, 0.8752, 0.8772]): _vg.add([_i], _w, 'REPLACE')
_vg = ob_body.vertex_groups.new(name='Ring.3.R')
for _i, _w in zip([94, 95, 96, 97, 144, 145, 146, 147, 164, 165, 166, 167], [0.928, 0.9706, 0.9729, 0.9287, 0.1013, 0.1021, 0.1022, 0.1012, 0.8836, 0.889, 0.8891, 0.8838]): _vg.add([_i], _w, 'REPLACE')
_vg = ob_body.vertex_groups.new(name='Middle.R')
for _i, _w in zip([107, 116, 118, 119, 184, 187, 188, 195], [0.06108, 0.5356, 0.6743, 0.06389, 0.1179, 0.0688, 0.07818, 0.09077]): _vg.add([_i], _w, 'REPLACE')
_vg = ob_body.vertex_groups.new(name='Middle.1.R')
for _i, _w in zip([116, 117, 118, 121, 132, 133, 134, 135, 184, 187, 188, 189, 190, 191, 192, 193, 194], [0.1138, 0.05066, 0.08469, 0.03465, 0.8563, 0.8585, 0.861, 0.8602, 5.246e-05, 0.8679, 0.8764, 0.8988, 0.8968, 0.1265, 0.1273, 0.1272, 0.1263]): _vg.add([_i], _w, 'REPLACE')
_vg = ob_body.vertex_groups.new(name='Middle.2.R')
for _i, _w in zip([98, 101, 132, 133, 134, 135, 136, 137, 138, 139, 168, 169, 170, 171, 191, 192, 193, 194], [0.03504, 0.03399, 0.1266, 0.1253, 0.1252, 0.1259, 0.9042, 0.903, 0.9029, 0.9044, 0.08034, 0.07862, 0.07858, 0.08021, 0.8604, 0.8595, 0.8599, 0.861]): _vg.add([_i], _w, 'REPLACE')
_vg = ob_body.vertex_groups.new(name='Middle.3.R')
for _i, _w in zip([98, 99, 100, 101, 136, 137, 138, 139, 168, 169, 170, 171], [0.9567, 0.983, 0.9848, 0.9573, 0.08028, 0.08124, 0.08132, 0.0802, 0.9183, 0.92, 0.9201, 0.9184]): _vg.add([_i], _w, 'REPLACE')
_vg = ob_body.vertex_groups.new(name='Index.R')
for _i, _w in zip([107, 108, 109, 110, 111, 116, 117, 118, 121, 158, 182, 183, 184, 185, 186, 190], [0.6634, 0.7896, 0.0307, 0.7978, 0.9047, 0.1109, 0.7484, 0.006075, 0.06045, 0.004885, 0.01072, 0.05032, 0.003259, 0.0896, 0.06151, 0.05172]): _vg.add([_i], _w, 'REPLACE')
_vg = ob_body.vertex_groups.new(name='Index.1.R')
for _i, _w in zip([110, 111, 116, 117, 124, 125, 126, 127, 128, 129, 130, 131, 183, 184, 185, 186], [0.05736, 0.03029, 0.1931, 0.08442, 0.9181, 0.9092, 0.9142, 0.9207, 0.06688, 0.06699, 0.06725, 0.06669, 0.9052, 0.8115, 0.8694, 0.9231]): _vg.add([_i], _w, 'REPLACE')
_vg = ob_body.vertex_groups.new(name='Index.2.R')
for _i, _w in zip([102, 105, 124, 125, 126, 127, 128, 129, 130, 131, 172, 173, 174, 175], [0.03241, 0.03136, 0.06707, 0.06797, 0.06754, 0.06656, 0.8647, 0.8633, 0.8632, 0.8653, 0.07425, 0.07361, 0.07352, 0.07409]): _vg.add([_i], _w, 'REPLACE')
_vg = ob_body.vertex_groups.new(name='Index.3.R')
for _i, _w in zip([102, 103, 104, 105, 128, 129, 130, 131, 172, 173, 174, 175], [0.9556, 0.982, 0.9839, 0.9561, 0.06773, 0.06855, 0.0686, 0.06746, 0.9199, 0.9206, 0.9207, 0.9201]): _vg.add([_i], _w, 'REPLACE')
_vg = ob_body.vertex_groups.new(name='Thumb.R')
for _i, _w in zip([69, 70, 106, 107, 108, 109, 111, 156, 159, 180, 181, 182], [0.09174, 0.08233, 0.9007, 0.04083, 0.1572, 0.9292, 0.003323, 0.01793, 0.004254, 0.05767, 0.02665, 0.8842]): _vg.add([_i], _w, 'REPLACE')
_vg = ob_body.vertex_groups.new(name='Thumb.1.R')
for _i, _w in zip([107, 108, 110, 113, 114, 156, 157, 158, 159, 176, 177, 178, 179], [0.1444, 0.002168, 0.1317, 0.04756, 0.04372, 0.9133, 0.8601, 0.8849, 0.9402, 0.05698, 0.09249, 0.08149, 0.04588]): _vg.add([_i], _w, 'REPLACE')
_vg = ob_body.vertex_groups.new(name='Thumb.2.R')
for _i, _w in zip([112, 113, 114, 115, 156, 157, 158, 159, 176, 177, 178, 179], [0.9896, 0.949, 0.9509, 0.9877, 0.04096, 0.1017, 0.07124, 0.009867, 0.9405, 0.9034, 0.9145, 0.9503]): _vg.add([_i], _w, 'REPLACE')
_vg = ob_body.vertex_groups.new(name='Pinky.R')
for _i, _w in zip([68, 107, 118, 119, 120, 122, 123, 148, 149, 150, 180, 181, 182, 196], [0.04944, 0.0237, 0.05111, 0.6048, 0.1257, 0.9423, 0.8813, 0.05698, 0.02208, 0.01135, 0.1262, 0.8648, 0.0178, 0.07732]): _vg.add([_i], _w, 'REPLACE')
_vg = ob_body.vertex_groups.new(name='Pinky.1.R')
for _i, _w in zip([119, 120, 123, 148, 149, 150, 151, 152, 153, 154, 155], [0.1357, 0.07388, 0.007567, 0.8483, 0.9072, 0.892, 0.8473, 0.06223, 0.05946, 0.05909, 0.06173]): _vg.add([_i], _w, 'REPLACE')
_vg = ob_body.vertex_groups.new(name='Pinky.2.R')
for _i, _w in zip([91, 92, 93, 148, 149, 150, 151, 152, 153, 154, 155, 160, 161, 162, 163], [0.06259, 0.06315, 0.002583, 0.0563, 0.04159, 0.04759, 0.06122, 0.8521, 0.8625, 0.8616, 0.8533, 0.09554, 0.1001, 0.1, 0.0957]): _vg.add([_i], _w, 'REPLACE')
_vg = ob_body.vertex_groups.new(name='Pinky.3.R')
for _i, _w in zip([90, 91, 92, 93, 152, 153, 154, 155, 160, 161, 162, 163], [0.974, 0.9328, 0.9322, 0.9717, 0.07926, 0.07482, 0.0754, 0.07888, 0.8968, 0.8926, 0.8926, 0.8968]): _vg.add([_i], _w, 'REPLACE')
_vg = ob_body.vertex_groups.new(name='Root')
for _i, _w in zip([6, 8, 13, 14, 15, 16, 21, 36, 37, 38, 39], [0.7359, 0.7419, 0.01329, 0.06248, 0.05394, 0.05842, 0.05339, 0.1569, 0.476, 0.006198, 0.01509]): _vg.add([_i], _w, 'REPLACE')
_vg = ob_body.vertex_groups.new(name='Leg.R')
for _i, _w in zip([4, 5, 6, 8, 10, 13, 14, 15, 16, 17, 20, 21, 25, 26, 27, 28, 29, 30, 31, 32, 33, 34, 35, 36, 37, 38, 39], [0.0004343, 0.0005115, 0.1608, 0.1078, 0.01156, 0.05284, 0.931, 0.905, 0.9277, 0.9873, 0.9824, 0.9329, 0.9318, 0.1892, 0.03794, 0.9534, 0.5211, 0.9674, 0.06171, 0.7872, 0.9566, 0.01886, 0.4868, 0.01609, 0.03344, 0.007699, 4.065e-05]): _vg.add([_i], _w, 'REPLACE')
_vg = ob_body.vertex_groups.new(name='ForeLeg.R')
for _i, _w in zip([18, 19, 22, 23, 24, 25, 26, 27, 28, 29, 30, 31, 32, 33, 34, 35, 72, 73, 74, 75, 76, 79, 86, 87], [0.9729, 0.9435, 0.9466, 0.9751, 0.9789, 0.0669, 0.8105, 0.9548, 0.03851, 0.4786, 0.008628, 0.9374, 0.2123, 0.03566, 0.9643, 0.5131, 0.485, 0.06207, 0.05853, 0.4804, 0.1368, 0.1377, 0.1868, 0.182]): _vg.add([_i], _w, 'REPLACE')
_vg = ob_body.vertex_groups.new(name='Foot.R')
for _i, _w in zip([18, 19, 22, 72, 73, 74, 75, 76, 77, 78, 79, 80, 81, 82, 83, 84, 85, 86, 87, 89], [0.002806, 0.05427, 0.0512, 0.5134, 0.9117, 0.9168, 0.5178, 0.8508, 0.923, 0.9242, 0.849, 0.0811, 0.07831, 0.07007, 0.04005, 0.9249, 0.924, 0.8044, 0.8086, 0.003549]): _vg.add([_i], _w, 'REPLACE')
_vg = ob_body.vertex_groups.new(name='Toe.R')
for _i, _w in zip([73, 77, 78, 80, 81, 82, 83, 84, 85, 88, 89], [0.002314, 0.06065, 0.06026, 0.9146, 0.9167, 0.9284, 0.9541, 0.05326, 0.05484, 0.9873, 0.972]): _vg.add([_i], _w, 'REPLACE')
_vg = ob_body.vertex_groups.new(name='Spine')
for _i, _w in zip([6, 8, 13, 36, 37, 38, 39], [0.04794, 0.006965, 0.06701, 0.3377, 0.45, 0.03864, 0.4065]): _vg.add([_i], _w, 'REPLACE')
_vg = ob_body.vertex_groups.new(name='Spine.1')
for _i, _w in zip([0, 2, 3, 4, 5, 7, 9, 10, 11, 12, 13, 36, 37, 38, 39, 63], [0.0003773, 0.172, 0.1354, 0.4187, 0.6521, 0.05216, 0.1674, 0.5024, 0.4867, 0.3549, 0.6417, 0.1137, 2.254e-05, 0.07124, 0.01333, 0.08118]): _vg.add([_i], _w, 'REPLACE')
_vg = ob_body.vertex_groups.new(name='Spine.2')
for _i, _w in zip([0, 1, 2, 3, 7, 9, 10, 11, 13, 60, 61, 62, 63, 64, 65, 66, 67], [0.4637, 0.7396, 0.01949, 0.07, 0.8642, 0.4142, 0.138, 0.4928, 0.03477, 0.05466, 0.1223, 0.5219, 0.459, 0.1003, 0.09844, 0.1272, 0.0606]): _vg.add([_i], _w, 'REPLACE')
_vg = ob_body.vertex_groups.new(name='Neck')
for _i, _w in zip([1, 7, 62, 67], [0.04715, 0.01805, 0.4147, 0.02207]): _vg.add([_i], _w, 'REPLACE')
_vg = ob_body.vertex_groups.new(name='Head')
for _i, _w in zip([0, 1, 62, 64, 65, 67, 203, 204, 205, 206], [0.01653, 0.07546, 0.04157, 0.1148, 0.7639, 0.8778, 1.0, 1.0, 0.7, 0.7]): _vg.add([_i], _w, 'REPLACE')
_vg = ob_body.vertex_groups.new(name='UpperLip')
for _i, _w in zip([64], [0.0]): _vg.add([_i], _w, 'REPLACE')
_vg = ob_body.vertex_groups.new(name='Lip.R')
for _i, _w in zip([64, 204], [0.01319, 0.0]): _vg.add([_i], _w, 'REPLACE')
_vg = ob_body.vertex_groups.new(name='Lip.L')
for _i, _w in zip([204], [0.0]): _vg.add([_i], _w, 'REPLACE')
_vg = ob_body.vertex_groups.new(name='Eye.R')
_vg = ob_body.vertex_groups.new(name='Brow.R')
_vg = ob_body.vertex_groups.new(name='Jaw')
for _i, _w in zip([0, 1, 9, 10, 63, 64, 65, 66, 67, 203, 205, 206], [0.0007785, 0.01604, 0.0002719, 0.000293, 0.06222, 0.2944, 6.857e-05, 0.7597, 0.0, 0.08391, 0.8426, 0.9337]): _vg.add([_i], _w, 'REPLACE')
_vg = ob_body.vertex_groups.new(name='LowerLip')
_vg = ob_body.vertex_groups.new(name='Eye.L')
_vg = ob_body.vertex_groups.new(name='Brow.L')
for _i, _w in zip([204], [0.0]): _vg.add([_i], _w, 'REPLACE')
_vg = ob_body.vertex_groups.new(name='Leg.L')
for _i, _w in zip([6, 8, 10, 13, 36, 37], [0.1608, 0.1078, 0.01156, 0.05284, 0.01609, 0.03344]): _vg.add([_i], _w, 'REPLACE')
_vg = ob_body.vertex_groups.new(name='ForeLeg.L')
_vg = ob_body.vertex_groups.new(name='Foot.L')
_vg = ob_body.vertex_groups.new(name='Toe.L')
_vg = ob_body.vertex_groups.new(name='Arm.L')
for _i, _w in zip([7, 9, 10, 12, 13, 63, 66], [0.01375, 0.1183, 0.1111, 0.0, 0.03246, 0.0666, 0.01863]): _vg.add([_i], _w, 'REPLACE')
_vg = ob_body.vertex_groups.new(name='Forearm.L')
_vg = ob_body.vertex_groups.new(name='Hand.L')
_vg = ob_body.vertex_groups.new(name='Ring.L')
_vg = ob_body.vertex_groups.new(name='Ring.1.L')
_vg = ob_body.vertex_groups.new(name='Ring.2.L')
_vg = ob_body.vertex_groups.new(name='Ring.3.L')
_vg = ob_body.vertex_groups.new(name='Middle.L')
_vg = ob_body.vertex_groups.new(name='Middle.1.L')
_vg = ob_body.vertex_groups.new(name='Middle.2.L')
_vg = ob_body.vertex_groups.new(name='Middle.3.L')
_vg = ob_body.vertex_groups.new(name='Index.L')
_vg = ob_body.vertex_groups.new(name='Index.1.L')
_vg = ob_body.vertex_groups.new(name='Index.2.L')
_vg = ob_body.vertex_groups.new(name='Index.3.L')
_vg = ob_body.vertex_groups.new(name='Thumb.L')
_vg = ob_body.vertex_groups.new(name='Thumb.1.L')
_vg = ob_body.vertex_groups.new(name='Thumb.2.L')
_vg = ob_body.vertex_groups.new(name='Pinky.L')
_vg = ob_body.vertex_groups.new(name='Pinky.1.L')
_vg = ob_body.vertex_groups.new(name='Pinky.2.L')
_vg = ob_body.vertex_groups.new(name='Pinky.3.L')
_vg = ob_body.vertex_groups.new(name='LowerEyeLid.R.001')
_vg = ob_body.vertex_groups.new(name='UpperEyeLid.R')
_m = ob_body.modifiers.new('Mirror', 'MIRROR')
_m = ob_body.modifiers.new('Subdivision', 'SUBSURF')
_m = ob_body.modifiers.new('Armature', 'ARMATURE')
_m.object = ob_armature
ob_armature.location = (0.0, 0.0, 0.0)
ob_armature.scale = (0.23, 0.23, 0.23)
ob_armature.show_in_front = True
ob_headmesh.parent = ob_armature
ob_headmesh.location = (0.0, 0.0, 0.0)
ob_headmesh.use_mesh_mirror_x = True
_vg = ob_headmesh.vertex_groups.new(name='Arm.R')
for _i, _w in zip([0, 2], [0.02956, 0.01863]): _vg.add([_i], _w, 'REPLACE')
_vg = ob_headmesh.vertex_groups.new(name='Forearm.R')
_vg = ob_headmesh.vertex_groups.new(name='Hand.R')
_vg = ob_headmesh.vertex_groups.new(name='Ring.R')
_vg = ob_headmesh.vertex_groups.new(name='Ring.1.R')
_vg = ob_headmesh.vertex_groups.new(name='Ring.2.R')
_vg = ob_headmesh.vertex_groups.new(name='Ring.3.R')
_vg = ob_headmesh.vertex_groups.new(name='Middle.R')
_vg = ob_headmesh.vertex_groups.new(name='Middle.1.R')
_vg = ob_headmesh.vertex_groups.new(name='Middle.2.R')
_vg = ob_headmesh.vertex_groups.new(name='Middle.3.R')
_vg = ob_headmesh.vertex_groups.new(name='Index.R')
_vg = ob_headmesh.vertex_groups.new(name='Index.1.R')
_vg = ob_headmesh.vertex_groups.new(name='Index.2.R')
_vg = ob_headmesh.vertex_groups.new(name='Index.3.R')
_vg = ob_headmesh.vertex_groups.new(name='Thumb.R')
_vg = ob_headmesh.vertex_groups.new(name='Thumb.1.R')
_vg = ob_headmesh.vertex_groups.new(name='Thumb.2.R')
_vg = ob_headmesh.vertex_groups.new(name='Pinky.R')
_vg = ob_headmesh.vertex_groups.new(name='Pinky.1.R')
_vg = ob_headmesh.vertex_groups.new(name='Pinky.2.R')
_vg = ob_headmesh.vertex_groups.new(name='Pinky.3.R')
_vg = ob_headmesh.vertex_groups.new(name='Root')
_vg = ob_headmesh.vertex_groups.new(name='Leg.R')
_vg = ob_headmesh.vertex_groups.new(name='ForeLeg.R')
_vg = ob_headmesh.vertex_groups.new(name='Foot.R')
_vg = ob_headmesh.vertex_groups.new(name='Toe.R')
_vg = ob_headmesh.vertex_groups.new(name='Spine')
_vg = ob_headmesh.vertex_groups.new(name='Spine.1')
_vg = ob_headmesh.vertex_groups.new(name='Spine.2')
for _i, _w in zip([0, 1, 2, 3, 20, 34, 35, 40, 170, 171, 174, 175], [0.1003, 0.09844, 0.1272, 0.0606, 0.006405, 0.01094, 0.03342, 0.007573, 0.01903, 0.0007735, -0.002099, 0.03342]): _vg.add([_i], _w, 'REPLACE')
_vg = ob_headmesh.vertex_groups.new(name='Neck')
for _i, _w in zip([3], [0.02207]): _vg.add([_i], _w, 'REPLACE')
_vg = ob_headmesh.vertex_groups.new(name='Head')
for _i, _w in zip([0, 1, 3, 4, 5, 6, 7, 8, 9, 11, 12, 13, 15, 16, 17, 18, 21, 22, 23, 24, 25, 26, 28, 29, 32, 33, 34, 35, 37, 39, 40, 45, 48, 49, 51, 52, 53, 54, 55, 56, 57, 60, 61, 62, 63, 64, 65, 66, 67, 68, 69, 70, 71, 112, 113, 114, 115, 116, 117, 118, 119, 120, 121, 122, 123, 124, 125, 126, 127, 128, 129, 130, 131, 132, 133, 134, 135, 136, 137, 138, 139, 140, 141, 142, 143, 144, 145, 146, 147, 148, 149, 150, 151, 152, 153, 154, 155, 156, 157, 158, 159, 160, 161, 162, 163, 164, 165, 166, 167, 168, 169, 170, 171, 172, 173, 174, 175, 176, 177, 178, 179], [0.1148, 0.7639, 0.8778, 0.6421, 0.1257, 0.9711, 0.1293, 0.9936, 0.3816, 0.001458, 0.9813, 0.9258, 0.5199, 0.3836, 0.06382, 0.006056, 0.04281, 0.9157, 0.9417, 0.9139, 0.4699, 0.1487, 0.05756, 0.03006, 0.0, 0.08214, 0.03454, 0.3846, 0.9504, 0.1037, 0.8947, 0.006734, 0.1187, 0.2201, 0.005109, 0.2087, 0.06225, 0.09831, 0.2174, 0.0717, 0.1942, 0.946, 0.05422, 0.08294, 0.03907, 0.0436, 0.9355, 0.9541, 0.9217, 0.686, 0.9282, 0.7985, 0.9745, 0.5779, 0.985, 0.04043, 0.9378, 0.99, 0.7, 0.4331, 1.0, 1.0, 0.7, 1.0, 0.7, 0.4112, 0.7, 1.0, 1.0, 1.0, 1.0, 1.0, 1.0, 1.0, 1.0, 1.0, 0.7, 0.7, 0.7, 0.7, 0.7, 0.7, 1.0, 1.0, 1.0, 1.0, 0.7, 0.7, 0.7, 0.7, 0.4112, 0.7, 0.7, 0.2332, 0.7, 0.7, 0.7, 0.7, 1.0, 1.0, 1.0, 1.0, 1.0, 1.0, 1.0, 1.0, 0.9762, 0.9287, 0.5489, 0.6689, 0.6767, 0.4687, 0.5426, 0.5673, 0.6522, 0.6484, 0.3846, 0.5199, 0.5489, 0.6767, 0.6689]): _vg.add([_i], _w, 'REPLACE')
_vg = ob_headmesh.vertex_groups.new(name='UpperLip')
for _i, _w in zip([0, 4, 5, 7, 8, 11, 13, 15, 16, 18, 21, 27, 28, 29, 30, 33, 35, 36, 38, 39, 41, 42, 44, 45, 46, 47, 48, 49, 50, 51, 52, 53, 54, 55, 56, 57, 60, 61, 62, 63, 64, 65, 66, 67, 68, 69, 70, 71, 72, 73, 74, 75, 76, 78, 79, 80, 81, 83, 84, 85, 86, 87, 88, 89, 91, 92, 93, 99, 101, 102, 103, 106, 107, 109, 111, 112, 113, 114, 115, 116, 117, 127, 130, 134, 142, 154, 159, 163, 167, 168, 169, 170, 171, 172, 173, 174, 175, 176, 177, 178, 179], [0.0, 0.0, 8.471e-09, 0.0, 0.0, 0.0, 1.568e-06, 0.0001603, 1.73e-10, 0.001068, 2.869e-05, 0.07465, 0.0001412, 5.375e-06, 0.0005022, 0.0005946, 0.0002668, 0.6969, 0.02397, 3.925e-06, 0.09579, 0.03563, 0.03562, 0.0001158, 0.2173, 0.09213, 0.0001578, 0.0008413, 0.0, 0.007707, 0.009256, 1.952e-05, 0.0, 0.0, 0.001267, 3.866e-07, 0.04948, 0.07861, 0.07204, 0.01924, 0.05919, 0.04472, 6.048e-06, 7.147e-10, 8.866e-10, 5.795e-06, 1.515e-11, 1.345e-07, 0.06681, 0.1236, 0.3609, 0.7537, 0.03671, 0.1037, 0.3123, 0.1411, 0.4118, 0.7528, 0.01879, 0.09494, 0.1357, 0.3566, 0.08119, 0.02787, 0.1898, 0.05995, 0.06859, 0.0, 0.0, 0.0, 0.0, 0.0, 0.0, 0.0, 0.0, 0.000212, 2.945e-05, 4.031e-06, 3.074e-13, 2.4e-06, 0.0, 0.0, 0.0, 0.0, 0.0, 0.0, 0.0, 0.0, 0.0001861, 9.994e-05, 0.0001235, 0.0002105, 0.0001523, 0.000171, 0.0001306, 0.000105, 0.0002668, 0.0001603, 0.0001861, 0.0001235, 9.994e-05]): _vg.add([_i], _w, 'REPLACE')
_vg = ob_headmesh.vertex_groups.new(name='Lip.R')
for _i, _w in zip([0, 5, 7, 13, 14, 15, 16, 18, 19, 21, 27, 28, 29, 30, 31, 32, 33, 34, 35, 36, 37, 38, 39, 41, 42, 44, 45, 46, 47, 48, 49, 51, 52, 55, 57, 60, 61, 62, 63, 64, 65, 66, 68, 69, 71, 72, 73, 74, 75, 76, 77, 78, 79, 80, 81, 82, 83, 84, 85, 86, 87, 88, 89, 91, 92, 93, 96, 112, 113, 114, 115, 116, 118, 126, 128, 132, 167, 168, 169, 170, 171, 172, 173, 174, 175, 176, 177, 178, 179], [0.01319, 0.04878, 0.08128, 4.885e-08, 0.0, 0.02911, 0.018, 0.00134, 0.06209, 0.4139, 0.6399, 0.004346, 0.06884, 0.2786, 0.1298, 0.1066, 0.1039, 0.1524, 0.06412, 0.103, 0.0, 0.007877, 0.1924, 0.6483, 0.5472, 0.4767, 0.5829, 0.6425, 0.009019, 0.1988, 0.09273, 0.001588, 0.05388, 0.02338, 0.03577, 0.02753, 0.05, 0.05804, 0.02748, 0.05061, 0.04495, 4.11e-06, 7.31e-05, 0.0, 2.323e-05, 0.6515, 0.6863, 0.5516, 0.5464, 0.4804, 0.0, 0.6603, 0.6, 0.6592, 0.306, 0.0, 0.2848, 0.4141, 0.6583, 0.6872, 0.5679, 0.3059, 0.207, 0.08916, 0.3552, 0.3653, 0.01829, 0.01174, 5.54e-07, 4.165e-06, 2.336e-05, 9.533e-10, 0.0, 0.0, 0.0, 0.0, 0.02042, 0.01815, 0.01355, 0.04714, 0.02802, 0.02048, 0.01566, 0.01808, 0.06412, 0.02911, 0.02042, 0.01355, 0.01815]): _vg.add([_i], _w, 'REPLACE')
_vg = ob_headmesh.vertex_groups.new(name='Lip.L')
for _i, _w in zip([14, 32, 36, 37, 47, 66, 69, 75, 77, 81, 82, 83, 84, 91, 113, 114, 118, 128, 132], [0.0, 0.1066, 0.103, 0.0, 0.009019, 4.11e-06, 0.0, 0.5464, 0.0, 0.306, 0.0, 0.2848, 0.0, 0.08916, 5.54e-07, 4.165e-06, 0.0, 0.0, 0.0]): _vg.add([_i], _w, 'REPLACE')
_vg = ob_headmesh.vertex_groups.new(name='Eye.R')
_vg.add([98, 99, 100, 101, 102, 103, 104, 105, 106, 107, 108, 109, 110, 111], 1.0, 'REPLACE')
_vg = ob_headmesh.vertex_groups.new(name='Brow.R')
for _i, _w in zip([4, 5, 7, 8, 9, 10, 11, 13, 15, 16, 18, 21, 25, 26, 28, 29, 33, 34, 35, 38, 39, 40, 44, 45, 48, 49, 50, 51, 52, 53, 54, 55, 56, 57, 58, 59, 60, 61, 62, 63, 64, 65, 67, 68, 69, 70, 71, 72, 73, 74, 80, 85, 86, 87, 99, 103, 106, 107, 109, 111, 112, 115, 116, 117, 126, 127, 130, 134, 142, 144, 145, 154, 155, 159, 163, 167, 168, 169, 170, 171, 172, 173, 174, 175, 176, 177, 178, 179], [0.0009346, 0.0001259, 0.004311, 0.0, 0.0, 0.0007085, 0.0, 2.546e-08, 7.621e-05, 0.001829, 0.00773, 2.83e-08, 6.244e-05, 0.03135, 0.0001226, 0.01635, 0.001293, 0.0, 0.0001099, 1.896e-08, 0.0002034, 0.0, 0.0, 5.576e-06, 0.001331, 0.0006479, 0.001305, 0.0001482, 0.004869, 0.5053, 0.9532, 0.9645, 0.9996, 0.9661, 0.9917, 0.994, 0.0003426, 0.0004036, 0.004003, 0.0003378, 0.0005258, 0.003299, 1.103e-06, 4.256e-10, 1.488e-10, 7.398e-07, 2.437e-08, 0.0, 0.0, 0.0, 0.0, 0.0, 0.0, 0.0, 0.0, 0.0, 0.0, 0.0, 0.0, 0.0, 0.001192, 4.915e-07, 4.205e-07, 0.0, 0.0, 0.0, 0.0, 0.0, 0.0, 0.0, 0.0, 0.0, 0.0, 0.0, 0.0, 0.0006343, 4.751e-05, 0.0004209, 9.04e-05, 7.202e-05, 0.000513, 0.0003906, 5.099e-05, 0.0001099, 7.621e-05, 0.0006343, 0.0004209, 4.751e-05]): _vg.add([_i], _w, 'REPLACE')
_vg = ob_headmesh.vertex_groups.new(name='Jaw')
for _i, _w in zip([0, 1, 2, 3, 4, 5, 7, 10, 11, 13, 14, 15, 16, 18, 19, 20, 21, 26, 27, 28, 29, 30, 31, 32, 33, 34, 35, 36, 38, 39, 40, 41, 42, 43, 44, 45, 46, 48, 49, 50, 51, 52, 53, 54, 55, 56, 57, 58, 59, 60, 61, 62, 63, 64, 65, 67, 68, 69, 70, 72, 73, 74, 76, 77, 78, 79, 80, 84, 85, 86, 87, 88, 89, 90, 91, 92, 93, 94, 95, 96, 97, 98, 99, 103, 104, 105, 106, 107, 108, 109, 110, 111, 112, 114, 115, 116, 117, 118, 119, 120, 121, 122, 123, 124, 125, 126, 127, 129, 130, 131, 133, 134, 135, 136, 137, 138, 139, 140, 141, 142, 143, 144, 145, 146, 147, 148, 149, 150, 151, 152, 153, 154, 155, 156, 157, 158, 159, 160, 162, 163, 164, 167, 168, 169, 170, 171, 172, 173, 174, 175, 176, 177, 178, 179], [0.2944, 6.857e-05, 0.7597, 0.0, 0.01133, 0.0005066, 0.0002167, 0.0, 0.0, 1.241e-06, 0.05275, 2.774e-05, 0.0002189, 0.0, 0.9497, 0.934, 0.001072, 0.0001932, 0.1661, 0.001395, 0.0001016, 0.1907, 0.7304, 0.1459, 0.0005487, 0.6898, 0.009598, 0.08391, 5.835e-07, 0.4795, 0.001751, 0.1715, 0.1655, 0.7855, 0.3726, 0.1633, 0.1022, 0.0006837, 2.167e-06, 0.0, 1.524e-06, 0.006034, 0.001467, 0.0009115, 0.00629, 0.001121, 5.38e-06, 0.0, 0.0, 0.004548, 0.007477, 0.007274, 0.002326, 0.003394, 0.00562, 0.0, 0.0, 0.0, 0.0, 0.1389, 0.08847, 0.01924, 0.0961, 7.938e-05, 0.08765, 0.0322, 0.083, 0.1189, 0.1008, 0.07674, 0.01472, 0.5696, 0.7072, 0.9534, 0.6074, 0.5227, 0.508, 0.9374, 0.9832, 0.911, 0.9862, 0.0, 0.0, 0.0, 0.0, 0.0, 0.0, 0.0, 0.0, 0.0, 0.0, 0.0, 0.0001427, 0.0, 0.0, 1.429e-10, 0.1421, 0.9859, 0.08391, 0.1715, 0.4899, 0.1022, 0.5781, 0.9999, 0.1236, 0.0322, 0.083, 0.1022, 0.1715, 0.0322, 0.08391, 0.083, 0.5304, 0.3428, 0.3058, 0.4414, 0.8426, 0.9337, 0.1368, 0.0576, 0.1368, 0.0576, 0.1776, 0.1375, 0.3799, 0.4624, 0.9987, 0.6935, 0.4508, 1.0, 0.2825, 0.2424, 0.2788, 0.3, 0.1022, 0.1715, 0.083, 0.0322, 0.08391, 0.0576, 0.1368, 8.521e-05, 1.729e-05, 5.654e-05, 0.005475, 0.0002474, 7.152e-05, 5.45e-05, -0.0005818, 0.009598, 2.774e-05, 8.521e-05, 5.654e-05, 1.729e-05]): _vg.add([_i], _w, 'REPLACE')
_vg = ob_headmesh.vertex_groups.new(name='LowerLip')
for _i, _w in zip([14, 27, 30, 31, 32, 41, 42, 43, 44, 46, 72, 73, 74, 76, 77, 78, 79, 80, 82, 84, 85, 86, 87, 88, 89, 92, 93, 96, 115, 116], [0.931, 0.1166, 0.4982, 0.1163, 0.6222, 0.08173, 0.2421, 0.1971, 0.05148, 0.02081, 0.1197, 0.06155, 0.00197, 0.3758, 0.9525, 0.1389, 0.02678, 0.1064, 0.973, 0.4271, 0.131, 0.08128, 0.006586, 0.03407, 0.04204, 0.06061, 0.0566, 0.0388, 0.0, 0.0]): _vg.add([_i], _w, 'REPLACE')
_vg = ob_headmesh.vertex_groups.new(name='Eye.L')
_vg = ob_headmesh.vertex_groups.new(name='Brow.L')
for _i, _w in zip([4, 5, 7, 8, 9, 10, 11, 12, 13, 15, 16, 17, 18, 22, 23, 25, 26, 28, 29, 33, 38, 47, 48, 49, 50, 51, 52, 53, 54, 55, 56, 57, 58, 59, 60, 61, 62, 63, 64, 65, 66, 67, 68, 69, 70, 71, 75, 83, 99, 106, 107, 108, 109, 110, 111, 112, 113, 114, 115, 116, 128, 167, 168, 169, 170, 171, 172, 173, 174, 176, 177, 178, 179], [0.000635, 0.0, 0.0, 0.0, 0.0, 1.014e-12, 0.0, 0.0, 0.0, 6.455e-05, 3.97e-08, 3.764e-06, 0.0001503, 0.0, 0.0, 0.0007416, 0.0009592, 0.0, 0.0, 0.0, 0.0, 0.0, 0.0, 1.17e-05, 1.655e-06, 5.53e-08, 1.881e-06, 0.0, 1.498e-06, 0.0001446, 0.0, 2.624e-05, 0.0, 0.0, 0.0, 0.0, 0.0, 0.0, 0.0, 0.0, 1.342e-05, 3.278e-07, 4.977e-08, 1.488e-10, 7.398e-07, 0.0, 0.0, 0.0, 0.0, 0.0, 0.0, 0.0, 0.0, 0.0, 0.0, 0.0002766, 5.756e-07, 8.085e-07, 0.0, 0.0, 0.0, 0.0001706, 4.024e-05, 0.0001132, 2.359e-05, 5.884e-05, 0.0001445, 0.0001101, 4.903e-05, 6.455e-05, 0.0001706, 0.0001132, 4.024e-05]): _vg.add([_i], _w, 'REPLACE')
_vg = ob_headmesh.vertex_groups.new(name='Leg.L')
_vg = ob_headmesh.vertex_groups.new(name='ForeLeg.L')
_vg = ob_headmesh.vertex_groups.new(name='Foot.L')
_vg = ob_headmesh.vertex_groups.new(name='Toe.L')
_vg = ob_headmesh.vertex_groups.new(name='Arm.L')
for _i, _w in zip([2], [0.01863]): _vg.add([_i], _w, 'REPLACE')
_vg = ob_headmesh.vertex_groups.new(name='Forearm.L')
_vg = ob_headmesh.vertex_groups.new(name='Hand.L')
_vg = ob_headmesh.vertex_groups.new(name='Ring.L')
_vg = ob_headmesh.vertex_groups.new(name='Ring.1.L')
_vg = ob_headmesh.vertex_groups.new(name='Ring.2.L')
_vg = ob_headmesh.vertex_groups.new(name='Ring.3.L')
_vg = ob_headmesh.vertex_groups.new(name='Middle.L')
_vg = ob_headmesh.vertex_groups.new(name='Middle.1.L')
_vg = ob_headmesh.vertex_groups.new(name='Middle.2.L')
_vg = ob_headmesh.vertex_groups.new(name='Middle.3.L')
_vg = ob_headmesh.vertex_groups.new(name='Index.L')
_vg = ob_headmesh.vertex_groups.new(name='Index.1.L')
_vg = ob_headmesh.vertex_groups.new(name='Index.2.L')
_vg = ob_headmesh.vertex_groups.new(name='Index.3.L')
_vg = ob_headmesh.vertex_groups.new(name='Thumb.L')
_vg = ob_headmesh.vertex_groups.new(name='Thumb.1.L')
_vg = ob_headmesh.vertex_groups.new(name='Thumb.2.L')
_vg = ob_headmesh.vertex_groups.new(name='Pinky.L')
_vg = ob_headmesh.vertex_groups.new(name='Pinky.1.L')
_vg = ob_headmesh.vertex_groups.new(name='Pinky.2.L')
_vg = ob_headmesh.vertex_groups.new(name='Pinky.3.L')
_vg = ob_headmesh.vertex_groups.new(name='LowerEyeLid.R.001')
for _i, _w in zip([7, 29, 33, 48, 49, 51, 107], [0.6611, 0.8342, 0.8277, 0.008647, 0.0303, 0.03727, 0.1744]): _vg.add([_i], _w, 'REPLACE')
_vg = ob_headmesh.vertex_groups.new(name='UpperEyeLid.R')
for _i, _w in zip([5, 6, 7, 18, 28, 49, 50, 52, 53, 165], [0.6903, 0.0, 0.2271, 0.565, 0.5577, 0.02823, 0.05052, 0.03051, 0.03106, 0.0]): _vg.add([_i], _w, 'REPLACE')
_vg = ob_headmesh.vertex_groups.new(name='UpperEyeLid.L')
for _i, _w in zip([6, 165], [0.0, 0.0]): _vg.add([_i], _w, 'REPLACE')
_m = ob_headmesh.modifiers.new('Mirror', 'MIRROR')
_m = ob_headmesh.modifiers.new('Subdivision', 'SUBSURF')
_m = ob_headmesh.modifiers.new('Armature', 'ARMATURE')
_m.object = ob_armature
ob_underwear.parent = ob_armature
ob_underwear.location = (0.0, 0.0, 0.0)
ob_underwear.use_mesh_mirror_x = True
_vg = ob_underwear.vertex_groups.new(name='Arm.R')
_vg = ob_underwear.vertex_groups.new(name='Forearm.R')
_vg = ob_underwear.vertex_groups.new(name='Hand.R')
_vg = ob_underwear.vertex_groups.new(name='Ring.R')
_vg = ob_underwear.vertex_groups.new(name='Ring.1.R')
_vg = ob_underwear.vertex_groups.new(name='Ring.2.R')
_vg = ob_underwear.vertex_groups.new(name='Ring.3.R')
_vg = ob_underwear.vertex_groups.new(name='Middle.R')
_vg = ob_underwear.vertex_groups.new(name='Middle.1.R')
_vg = ob_underwear.vertex_groups.new(name='Middle.2.R')
_vg = ob_underwear.vertex_groups.new(name='Middle.3.R')
_vg = ob_underwear.vertex_groups.new(name='Index.R')
_vg = ob_underwear.vertex_groups.new(name='Index.1.R')
_vg = ob_underwear.vertex_groups.new(name='Index.2.R')
_vg = ob_underwear.vertex_groups.new(name='Index.3.R')
_vg = ob_underwear.vertex_groups.new(name='Thumb.R')
_vg = ob_underwear.vertex_groups.new(name='Thumb.1.R')
_vg = ob_underwear.vertex_groups.new(name='Thumb.2.R')
_vg = ob_underwear.vertex_groups.new(name='Pinky.R')
_vg = ob_underwear.vertex_groups.new(name='Pinky.1.R')
_vg = ob_underwear.vertex_groups.new(name='Pinky.2.R')
_vg = ob_underwear.vertex_groups.new(name='Pinky.3.R')
_vg = ob_underwear.vertex_groups.new(name='Root')
for _i, _w in zip([0, 1, 2, 3, 4, 5, 6, 9, 10, 11, 12, 13, 14, 15, 16, 17, 18, 19, 20, 21, 22, 23, 24, 25, 26, 27, 28, 29, 30, 31, 32, 33, 34, 35, 36, 37, 38, 39, 40, 41], [0.1569, 0.7419, 0.7359, 0.476, 0.06248, 0.05394, 0.05842, 0.05339, 0.4494, 0.606, 0.03424, 0.03231, 0.006198, 0.01509, 0.541, 0.01925, 0.3031, 0.02466, 0.5956, 0.04381, 0.6709, 0.04536, 0.03124, 0.3947, 0.4002, 0.02697, 0.08154, 0.2455, 0.3201, 0.2409, 0.1612, 0.2828, 0.3574, 0.3205, 0.3992, 0.3979, 0.02921, 0.02669, 0.2129, 0.2136]): _vg.add([_i], _w, 'REPLACE')
_vg = ob_underwear.vertex_groups.new(name='Leg.R')
for _i, _w in zip([0, 1, 2, 3, 4, 5, 6, 7, 8, 9, 10, 11, 12, 13, 14, 15, 16, 17, 18, 19, 20, 21, 22, 23, 24, 25, 26, 27, 28, 29, 30, 31, 32, 33, 34, 35, 36, 37, 38, 39, 40, 41], [0.1654, 0.6659, 0.1608, 0.03344, 0.931, 0.9717, 1.0, 0.9873, 0.9824, 0.9329, 0.4989, 0.09714, 0.6097, 0.5588, 0.1896, 0.2864, 0.06529, 0.3741, 0.151, 0.448, 0.5824, 0.7713, 0.129, 0.9427, 0.9567, 0.5469, 1.0, 0.9795, 0.1775, 0.1599, 0.3534, 0.5288, 0.2626, 0.2567, 0.4501, 0.9998, 0.5459, 0.8188, 0.9936, 0.9577, 0.7518, 0.9897]): _vg.add([_i], _w, 'REPLACE')
_vg = ob_underwear.vertex_groups.new(name='ForeLeg.R')
_vg = ob_underwear.vertex_groups.new(name='Foot.R')
_vg = ob_underwear.vertex_groups.new(name='Toe.R')
_vg = ob_underwear.vertex_groups.new(name='Spine')
for _i, _w in zip([0, 1, 2, 3, 10, 11, 12, 13, 14, 15, 16, 17, 18, 19, 20, 21, 22, 23, 25, 26, 28, 29, 30, 31, 32, 33, 34, 35, 36, 37, 40, 41], [1.0, 0.00348, 0.04794, 0.9985, 0.3549, 0.5232, 0.4853, 0.1361, 0.9108, 0.9706, 0.7609, 0.5235, 0.6774, 0.7279, 0.1792, 0.2426, 0.2856, 0.06807, 0.02397, 0.00174, 0.9554, 0.9845, 0.5043, 0.2455, 0.6005, 0.7444, 0.2641, 0.1236, 0.02397, 0.00174, 0.01198, 0.0008699]): _vg.add([_i], _w, 'REPLACE')
_vg = ob_underwear.vertex_groups.new(name='Spine.1')
for _i, _w in zip([0, 3, 10, 11, 12, 13, 14, 15, 16, 17, 18, 19, 20, 21, 22, 23, 28, 29, 30, 31, 32, 33, 34, 35], [0.1137, 2.254e-05, 0.05685, 1.127e-05, 0.006663, 0.03562, 0.07124, 0.01333, 1.691e-05, 0.05343, 0.08528, 0.009994, 0.02843, 0.003331, 5.635e-06, 0.01781, 0.09247, 0.006674, 0.003337, 0.04624, 0.06935, 0.005005, 0.001668, 0.02312]): _vg.add([_i], _w, 'REPLACE')
_vg = ob_underwear.vertex_groups.new(name='Spine.2')
_vg = ob_underwear.vertex_groups.new(name='Neck')
_vg = ob_underwear.vertex_groups.new(name='Head')
_vg = ob_underwear.vertex_groups.new(name='UpperLip')
_vg = ob_underwear.vertex_groups.new(name='Lip.R')
_vg = ob_underwear.vertex_groups.new(name='Lip.L')
_vg = ob_underwear.vertex_groups.new(name='Eye.R')
_vg = ob_underwear.vertex_groups.new(name='Brow.R')
_vg = ob_underwear.vertex_groups.new(name='Jaw')
_vg = ob_underwear.vertex_groups.new(name='LowerLip')
_vg = ob_underwear.vertex_groups.new(name='Eye.L')
_vg = ob_underwear.vertex_groups.new(name='Brow.L')
_vg = ob_underwear.vertex_groups.new(name='Leg.L')
for _i, _w in zip([0, 1, 2, 3, 10, 11, 16, 18, 20, 22, 25, 26, 28, 29, 30, 31, 32, 33, 34, 35, 36, 37, 40, 41], [0.1654, 0.6659, 0.1608, 0.03344, 0.4989, 0.09714, 0.06529, 0.151, 0.5824, 0.129, 0.08042, 0.333, 0.08271, 0.01672, 0.04857, 0.2494, 0.07551, 0.03264, 0.06449, 0.2912, 0.08042, 0.333, 0.04021, 0.1665]): _vg.add([_i], _w, 'REPLACE')
_vg = ob_underwear.vertex_groups.new(name='ForeLeg.L')
_vg = ob_underwear.vertex_groups.new(name='Foot.L')
_vg = ob_underwear.vertex_groups.new(name='Toe.L')
_vg = ob_underwear.vertex_groups.new(name='Arm.L')
_vg = ob_underwear.vertex_groups.new(name='Forearm.L')
_vg = ob_underwear.vertex_groups.new(name='Hand.L')
_vg = ob_underwear.vertex_groups.new(name='Ring.L')
_vg = ob_underwear.vertex_groups.new(name='Ring.1.L')
_vg = ob_underwear.vertex_groups.new(name='Ring.2.L')
_vg = ob_underwear.vertex_groups.new(name='Ring.3.L')
_vg = ob_underwear.vertex_groups.new(name='Middle.L')
_vg = ob_underwear.vertex_groups.new(name='Middle.1.L')
_vg = ob_underwear.vertex_groups.new(name='Middle.2.L')
_vg = ob_underwear.vertex_groups.new(name='Middle.3.L')
_vg = ob_underwear.vertex_groups.new(name='Index.L')
_vg = ob_underwear.vertex_groups.new(name='Index.1.L')
_vg = ob_underwear.vertex_groups.new(name='Index.2.L')
_vg = ob_underwear.vertex_groups.new(name='Index.3.L')
_vg = ob_underwear.vertex_groups.new(name='Thumb.L')
_vg = ob_underwear.vertex_groups.new(name='Thumb.1.L')
_vg = ob_underwear.vertex_groups.new(name='Thumb.2.L')
_vg = ob_underwear.vertex_groups.new(name='Pinky.L')
_vg = ob_underwear.vertex_groups.new(name='Pinky.1.L')
_vg = ob_underwear.vertex_groups.new(name='Pinky.2.L')
_vg = ob_underwear.vertex_groups.new(name='Pinky.3.L')
_vg = ob_underwear.vertex_groups.new(name='LowerEyeLid.R.001')
_vg = ob_underwear.vertex_groups.new(name='UpperEyeLid.R')
_m = ob_underwear.modifiers.new('Mirror', 'MIRROR')
_m.use_clip = True
_m = ob_underwear.modifiers.new('Subdivision', 'SUBSURF')
_m = ob_underwear.modifiers.new('Armature', 'ARMATURE')
_m.object = ob_armature
ob_hair.parent = ob_armature
ob_hair.location = (0.0, 0.0, 0.0)
_vg = ob_hair.vertex_groups.new(name='Arm.R')
for _i, _w in zip([0], [0.02956]): _vg.add([_i], _w, 'REPLACE')
_vg = ob_hair.vertex_groups.new(name='Forearm.R')
_vg = ob_hair.vertex_groups.new(name='Hand.R')
_vg = ob_hair.vertex_groups.new(name='Ring.R')
_vg = ob_hair.vertex_groups.new(name='Ring.1.R')
_vg = ob_hair.vertex_groups.new(name='Ring.2.R')
_vg = ob_hair.vertex_groups.new(name='Ring.3.R')
_vg = ob_hair.vertex_groups.new(name='Middle.R')
_vg = ob_hair.vertex_groups.new(name='Middle.1.R')
_vg = ob_hair.vertex_groups.new(name='Middle.2.R')
_vg = ob_hair.vertex_groups.new(name='Middle.3.R')
_vg = ob_hair.vertex_groups.new(name='Index.R')
_vg = ob_hair.vertex_groups.new(name='Index.1.R')
_vg = ob_hair.vertex_groups.new(name='Index.2.R')
_vg = ob_hair.vertex_groups.new(name='Index.3.R')
_vg = ob_hair.vertex_groups.new(name='Thumb.R')
_vg = ob_hair.vertex_groups.new(name='Thumb.1.R')
_vg = ob_hair.vertex_groups.new(name='Thumb.2.R')
_vg = ob_hair.vertex_groups.new(name='Pinky.R')
_vg = ob_hair.vertex_groups.new(name='Pinky.1.R')
_vg = ob_hair.vertex_groups.new(name='Pinky.2.R')
_vg = ob_hair.vertex_groups.new(name='Pinky.3.R')
_vg = ob_hair.vertex_groups.new(name='Root')
_vg = ob_hair.vertex_groups.new(name='Leg.R')
_vg = ob_hair.vertex_groups.new(name='ForeLeg.R')
_vg = ob_hair.vertex_groups.new(name='Foot.R')
_vg = ob_hair.vertex_groups.new(name='Toe.R')
_vg = ob_hair.vertex_groups.new(name='Spine')
_vg = ob_hair.vertex_groups.new(name='Spine.1')
_vg = ob_hair.vertex_groups.new(name='Spine.2')
for _i, _w in zip([0, 1, 2, 16, 18, 24, 25, 34, 35], [0.1003, 0.09844, 0.0606, 0.03342, 0.007573, 0.1003, 0.09844, 0.03342, 0.007573]): _vg.add([_i], _w, 'REPLACE')
_vg = ob_hair.vertex_groups.new(name='Neck')
for _i, _w in zip([2], [0.02207]): _vg.add([_i], _w, 'REPLACE')
_vg = ob_hair.vertex_groups.new(name='Head')
for _i, _w in zip([0, 1, 2, 3, 4, 5, 6, 8, 9, 10, 11, 12, 13, 14, 15, 16, 17, 18, 19, 20, 21, 22, 23, 24, 25, 26, 28, 29, 30, 31, 32, 33, 34, 35, 36, 37, 38, 39], [0.1148, 0.7639, 0.8778, 0.6421, 0.9711, 0.9936, 0.3816, 0.9813, 0.3836, 0.06382, 0.9157, 0.9417, 0.9139, 0.4699, 0.1487, 0.3846, 0.9504, 0.8947, 0.5779, 0.9762, 0.9287, 0.6689, 0.6767, 0.1148, 0.7639, 0.6421, 0.3836, 0.9157, 0.9417, 0.9139, 0.4699, 0.1487, 0.3846, 0.8947, 0.5779, 0.9287, 0.6689, 0.6767]): _vg.add([_i], _w, 'REPLACE')
_vg = ob_hair.vertex_groups.new(name='UpperLip')
for _i, _w in zip([0, 3, 5, 9, 16, 19, 22, 23, 24, 26, 28, 34, 36, 38, 39], [0.0, 0.0, 0.0, 1.73e-10, 0.0002668, 0.000212, 9.994e-05, 0.0001235, 0.0, 0.0, 1.73e-10, 0.0002668, 0.000212, 9.994e-05, 0.0001235]): _vg.add([_i], _w, 'REPLACE')
_vg = ob_hair.vertex_groups.new(name='Lip.R')
for _i, _w in zip([0, 9, 16, 17, 19, 22, 23], [0.01319, 0.018, 0.06412, 0.0, 0.01174, 0.01815, 0.01355]): _vg.add([_i], _w, 'REPLACE')
_vg = ob_hair.vertex_groups.new(name='Lip.L')
for _i, _w in zip([17, 24, 28, 34, 36, 38, 39], [0.0, 0.01319, 0.018, 0.06412, 0.01174, 0.01815, 0.01355]): _vg.add([_i], _w, 'REPLACE')
_vg = ob_hair.vertex_groups.new(name='Eye.R')
_vg = ob_hair.vertex_groups.new(name='Brow.R')
for _i, _w in zip([3, 5, 6, 7, 8, 9, 10, 14, 15, 16, 18, 19, 22, 23, 26, 27, 28, 29, 30, 32, 33, 36, 38, 39], [0.0009346, 0.0, 0.0, 0.0007085, 0.0, 0.001829, 1.882e-06, 6.244e-05, 0.03135, 0.0001099, 0.0, 0.001192, 4.751e-05, 0.0004209, 0.000635, 1.014e-12, 3.97e-08, 0.0, 0.0, 0.0007416, 0.0009592, 0.0002766, 4.024e-05, 0.0001132]): _vg.add([_i], _w, 'REPLACE')
_vg = ob_hair.vertex_groups.new(name='Jaw')
for _i, _w in zip([0, 1, 2, 3, 7, 9, 15, 16, 18, 19, 22, 23, 24, 25, 26, 27, 28, 33, 34, 35, 36, 38, 39], [0.2944, 6.857e-05, 0.0, 0.01133, 0.0, 0.0002189, 0.0001932, 0.009598, 0.001751, 0.0001427, 1.729e-05, 5.654e-05, 0.2944, 6.857e-05, 0.01133, 0.0, 0.0002189, 0.0001932, 0.009598, 0.001751, 0.0001427, 1.729e-05, 5.654e-05]): _vg.add([_i], _w, 'REPLACE')
_vg = ob_hair.vertex_groups.new(name='LowerLip')
_vg = ob_hair.vertex_groups.new(name='Eye.L')
_vg = ob_hair.vertex_groups.new(name='Brow.L')
for _i, _w in zip([3, 5, 6, 7, 8, 9, 10, 11, 12, 14, 15, 19, 22, 23, 26, 27, 28, 32, 33, 34, 35, 36, 38, 39], [0.000635, 0.0, 0.0, 1.014e-12, 0.0, 3.97e-08, 1.882e-06, 0.0, 0.0, 0.0007416, 0.0009592, 0.0002766, 4.024e-05, 0.0001132, 0.0009346, 0.0007085, 0.001829, 6.244e-05, 0.03135, 0.0001099, 0.0, 0.001192, 4.751e-05, 0.0004209]): _vg.add([_i], _w, 'REPLACE')
_vg = ob_hair.vertex_groups.new(name='Leg.L')
_vg = ob_hair.vertex_groups.new(name='ForeLeg.L')
_vg = ob_hair.vertex_groups.new(name='Foot.L')
_vg = ob_hair.vertex_groups.new(name='Toe.L')
_vg = ob_hair.vertex_groups.new(name='Arm.L')
for _i, _w in zip([24], [0.02956]): _vg.add([_i], _w, 'REPLACE')
_vg = ob_hair.vertex_groups.new(name='Forearm.L')
_vg = ob_hair.vertex_groups.new(name='Hand.L')
_vg = ob_hair.vertex_groups.new(name='Ring.L')
_vg = ob_hair.vertex_groups.new(name='Ring.1.L')
_vg = ob_hair.vertex_groups.new(name='Ring.2.L')
_vg = ob_hair.vertex_groups.new(name='Ring.3.L')
_vg = ob_hair.vertex_groups.new(name='Middle.L')
_vg = ob_hair.vertex_groups.new(name='Middle.1.L')
_vg = ob_hair.vertex_groups.new(name='Middle.2.L')
_vg = ob_hair.vertex_groups.new(name='Middle.3.L')
_vg = ob_hair.vertex_groups.new(name='Index.L')
_vg = ob_hair.vertex_groups.new(name='Index.1.L')
_vg = ob_hair.vertex_groups.new(name='Index.2.L')
_vg = ob_hair.vertex_groups.new(name='Index.3.L')
_vg = ob_hair.vertex_groups.new(name='Thumb.L')
_vg = ob_hair.vertex_groups.new(name='Thumb.1.L')
_vg = ob_hair.vertex_groups.new(name='Thumb.2.L')
_vg = ob_hair.vertex_groups.new(name='Pinky.L')
_vg = ob_hair.vertex_groups.new(name='Pinky.1.L')
_vg = ob_hair.vertex_groups.new(name='Pinky.2.L')
_vg = ob_hair.vertex_groups.new(name='Pinky.3.L')
_vg = ob_hair.vertex_groups.new(name='LowerEyeLid.R.001')
_vg = ob_hair.vertex_groups.new(name='UpperEyeLid.R')
for _i, _w in zip([4, 20], [0.0, 0.0]): _vg.add([_i], _w, 'REPLACE')
_vg = ob_hair.vertex_groups.new(name='UpperEyeLid.L')
for _i, _w in zip([4, 20], [0.0, 0.0]): _vg.add([_i], _w, 'REPLACE')
_m = ob_hair.modifiers.new('Subdivision', 'SUBSURF')
_m = ob_hair.modifiers.new('Armature', 'ARMATURE')
_m.object = ob_armature
_m = ob_hair.modifiers.new('Solidify', 'SOLIDIFY')
_m.thickness = -0.03

# ---- collection membership
col_collection.objects.link(ob_body)
col_collection.objects.link(ob_armature)
col_collection.objects.link(ob_headmesh)
col_collection.objects.link(ob_underwear)
col_collection.objects.link(ob_hair)

# ---- scene / render settings (as saved in the file)
scene.frame_start = 1; scene.frame_end = 23; scene.frame_set(0)
scene.render.engine = 'BLENDER_EEVEE_NEXT'
scene.render.image_settings.file_format = 'FFMPEG'
scene.render.image_settings.color_mode = 'RGB'
scene.cycles.sampling_pattern = 'TABULATED_SOBOL'
scene.cycles.use_light_tree = False
scene.view_settings.view_transform = 'Filmic'
bpy.context.view_layer.update()

# ---- added for rendering (the .blend has no active camera and no usable light): camera, sun
cam_auto = bpy.data.cameras.new('AutoCamera')
cam_auto.lens = 50.0
cam_auto.sensor_width = 36.0
cam_auto.clip_end = 1000.0
ob_auto_camera = bpy.data.objects.new('AutoCamera', cam_auto)
scene.collection.objects.link(ob_auto_camera)
ob_auto_camera.location = (2.62986, -3.19234, 3.04364)
ob_auto_camera.rotation_euler = (1.09748, -7.21219e-08, 0.694738)
scene.camera = ob_auto_camera
light_auto_sun = bpy.data.lights.new('AutoSun', 'SUN')
light_auto_sun.energy = 3.0
light_auto_sun.angle = 0.0523599
ob_auto_sun = bpy.data.objects.new('AutoSun', light_auto_sun)
scene.collection.objects.link(ob_auto_sun)
ob_auto_sun.rotation_euler = (0.872665, 0.174533, 0.523599)
bpy.context.view_layer.update()
